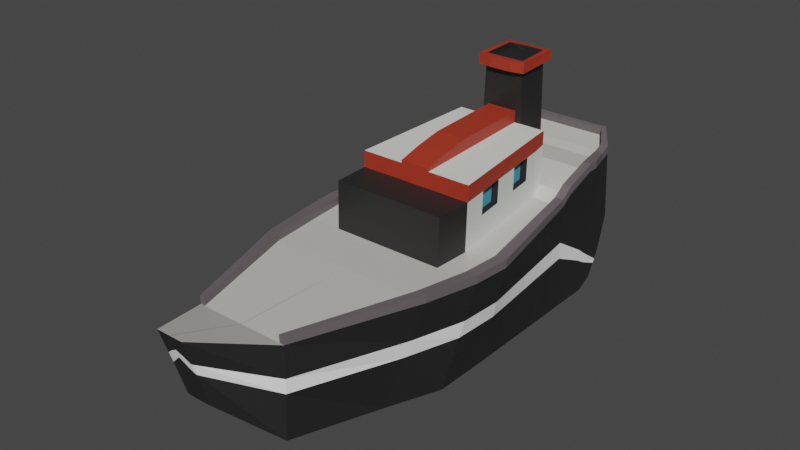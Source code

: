 # Source: laiva_UNITY.blend  (saved by Blender 3.0.42; exported with 4.5.12 LTS)
import bpy
from mathutils import Matrix  # noqa: F401  (used for matrix-valued properties, if any)

bpy.ops.wm.read_factory_settings(use_empty=True)
scene = bpy.context.scene
scene.name = 'Scene'

# ---- collections
col_collection = bpy.data.collections.new('Collection'); scene.collection.children.link(col_collection)

# ---- materials (node trees are filled in below, after node groups)
mat_material = bpy.data.materials.new('Material')
mat_material.alpha_threshold = 0.0
mat_material.use_transparent_shadow = False
mat_material.line_color = (0.0, 0.0, 0.0, 1.0)
mat_white_stripe = bpy.data.materials.new('white_stripe')
mat_white_stripe.use_transparent_shadow = False
mat_black = bpy.data.materials.new('Black')
mat_black.use_transparent_shadow = False
mat_grey = bpy.data.materials.new('grey')
mat_grey.use_transparent_shadow = False
mat_red = bpy.data.materials.new('Red')
mat_red.use_transparent_shadow = False
mat_white = bpy.data.materials.new('white')
mat_white.use_transparent_shadow = False
mat_blue = bpy.data.materials.new('blue')
mat_blue.use_transparent_shadow = False
mat_brown_puomi__lol = bpy.data.materials.new('brown puomi? lol')
mat_brown_puomi__lol.use_transparent_shadow = False
mat_material_001 = bpy.data.materials.new('Material.001')
mat_material_001.use_transparent_shadow = False

# ---- material node trees
mat_material.use_nodes = True; mat_material.node_tree.nodes.clear()
_N = mat_material.node_tree.nodes; _L = mat_material.node_tree.links
n0 = _N.new('ShaderNodeBsdfPrincipled'); n0.name = 'Principled BSDF'; n0.location = (10, 300)
n0.distribution = 'GGX'
n0.subsurface_method = 'RANDOM_WALK_SKIN'
n0.inputs[0].default_value = (0.5926, 0.5801, 0.5437, 1.0)
n0.inputs[2].default_value = 0.4
n0.inputs[3].default_value = 1.45
n0.inputs[27].default_value = (0.0, 0.0, 0.0, 1.0)
n0.inputs[28].default_value = 1.0
n1 = _N.new('ShaderNodeOutputMaterial'); n1.name = 'Material Output'; n1.location = (521, 302)
_L.new(n0.outputs[0], n1.inputs[0])
n1.is_active_output = True
mat_white_stripe.use_nodes = True; mat_white_stripe.node_tree.nodes.clear()
_N = mat_white_stripe.node_tree.nodes; _L = mat_white_stripe.node_tree.links
n0 = _N.new('ShaderNodeBsdfPrincipled'); n0.name = 'Principled BSDF'; n0.location = (10, 300)
n0.distribution = 'GGX'
n0.subsurface_method = 'RANDOM_WALK_SKIN'
n0.inputs[0].default_value = (1.0, 1.0, 1.0, 1.0)
n0.inputs[3].default_value = 1.45
n0.inputs[27].default_value = (0.0, 0.0, 0.0, 1.0)
n0.inputs[28].default_value = 1.0
n1 = _N.new('ShaderNodeOutputMaterial'); n1.name = 'Material Output'; n1.location = (300, 300)
_L.new(n0.outputs[0], n1.inputs[0])
n1.is_active_output = True
mat_black.use_nodes = True; mat_black.node_tree.nodes.clear()
_N = mat_black.node_tree.nodes; _L = mat_black.node_tree.links
n0 = _N.new('ShaderNodeBsdfPrincipled'); n0.name = 'Principled BSDF'; n0.location = (10, 300)
n0.distribution = 'GGX'
n0.subsurface_method = 'RANDOM_WALK_SKIN'
n0.inputs[0].default_value = (0.01885, 0.01841, 0.01841, 1.0)
n0.inputs[3].default_value = 1.45
n0.inputs[27].default_value = (0.0, 0.0, 0.0, 1.0)
n0.inputs[28].default_value = 1.0
n1 = _N.new('ShaderNodeOutputMaterial'); n1.name = 'Material Output'; n1.location = (300, 300)
_L.new(n0.outputs[0], n1.inputs[0])
n1.is_active_output = True
mat_grey.use_nodes = True; mat_grey.node_tree.nodes.clear()
_N = mat_grey.node_tree.nodes; _L = mat_grey.node_tree.links
n0 = _N.new('ShaderNodeBsdfPrincipled'); n0.name = 'Principled BSDF'; n0.location = (10, 300)
n0.distribution = 'GGX'
n0.subsurface_method = 'RANDOM_WALK_SKIN'
n0.inputs[0].default_value = (0.1376, 0.1176, 0.1247, 1.0)
n0.inputs[3].default_value = 1.45
n0.inputs[27].default_value = (0.0, 0.0, 0.0, 1.0)
n0.inputs[28].default_value = 1.0
n1 = _N.new('ShaderNodeOutputMaterial'); n1.name = 'Material Output'; n1.location = (300, 300)
_L.new(n0.outputs[0], n1.inputs[0])
n1.is_active_output = True
mat_red.use_nodes = True; mat_red.node_tree.nodes.clear()
_N = mat_red.node_tree.nodes; _L = mat_red.node_tree.links
n0 = _N.new('ShaderNodeBsdfPrincipled'); n0.name = 'Principled BSDF'; n0.location = (10, 300)
n0.distribution = 'GGX'
n0.subsurface_method = 'RANDOM_WALK_SKIN'
n0.inputs[0].default_value = (0.3844, 0.03584, 0.01602, 1.0)
n0.inputs[3].default_value = 1.45
n0.inputs[27].default_value = (0.0, 0.0, 0.0, 1.0)
n0.inputs[28].default_value = 1.0
n1 = _N.new('ShaderNodeOutputMaterial'); n1.name = 'Material Output'; n1.location = (300, 300)
_L.new(n0.outputs[0], n1.inputs[0])
n1.is_active_output = True
mat_white.use_nodes = True; mat_white.node_tree.nodes.clear()
_N = mat_white.node_tree.nodes; _L = mat_white.node_tree.links
n0 = _N.new('ShaderNodeBsdfPrincipled'); n0.name = 'Principled BSDF'; n0.location = (10, 300)
n0.distribution = 'GGX'
n0.subsurface_method = 'RANDOM_WALK_SKIN'
n0.inputs[0].default_value = (0.7639, 0.7874, 0.7407, 1.0)
n0.inputs[3].default_value = 1.45
n0.inputs[27].default_value = (0.0, 0.0, 0.0, 1.0)
n0.inputs[28].default_value = 1.0
n1 = _N.new('ShaderNodeOutputMaterial'); n1.name = 'Material Output'; n1.location = (300, 300)
_L.new(n0.outputs[0], n1.inputs[0])
n1.is_active_output = True
mat_blue.use_nodes = True; mat_blue.node_tree.nodes.clear()
_N = mat_blue.node_tree.nodes; _L = mat_blue.node_tree.links
n0 = _N.new('ShaderNodeBsdfPrincipled'); n0.name = 'Principled BSDF'; n0.location = (10, 300)
n0.distribution = 'GGX'
n0.subsurface_method = 'RANDOM_WALK_SKIN'
n0.inputs[0].default_value = (0.08067, 0.3631, 0.5277, 1.0)
n0.inputs[3].default_value = 1.45
n0.inputs[27].default_value = (0.0, 0.0, 0.0, 1.0)
n0.inputs[28].default_value = 1.0
n1 = _N.new('ShaderNodeOutputMaterial'); n1.name = 'Material Output'; n1.location = (300, 300)
_L.new(n0.outputs[0], n1.inputs[0])
n1.is_active_output = True
mat_brown_puomi__lol.use_nodes = True; mat_brown_puomi__lol.node_tree.nodes.clear()
_N = mat_brown_puomi__lol.node_tree.nodes; _L = mat_brown_puomi__lol.node_tree.links
n0 = _N.new('ShaderNodeBsdfPrincipled'); n0.name = 'Principled BSDF'; n0.location = (10, 300)
n0.distribution = 'GGX'
n0.subsurface_method = 'RANDOM_WALK_SKIN'
n0.inputs[0].default_value = (0.09463, 0.02802, 0.01054, 1.0)
n0.inputs[3].default_value = 1.45
n0.inputs[27].default_value = (0.0, 0.0, 0.0, 1.0)
n0.inputs[28].default_value = 1.0
n1 = _N.new('ShaderNodeOutputMaterial'); n1.name = 'Material Output'; n1.location = (300, 300)
_L.new(n0.outputs[0], n1.inputs[0])
n1.is_active_output = True
mat_material_001.use_nodes = True; mat_material_001.node_tree.nodes.clear()
_N = mat_material_001.node_tree.nodes; _L = mat_material_001.node_tree.links
n0 = _N.new('ShaderNodeBsdfPrincipled'); n0.name = 'Principled BSDF'; n0.location = (10, 300)
n0.distribution = 'GGX'
n0.subsurface_method = 'RANDOM_WALK_SKIN'
n0.inputs[0].default_value = (0.402, 0.002709, 0.002058, 1.0)
n0.inputs[3].default_value = 1.45
n0.inputs[27].default_value = (0.0, 0.0, 0.0, 1.0)
n0.inputs[28].default_value = 1.0
n1 = _N.new('ShaderNodeOutputMaterial'); n1.name = 'Material Output'; n1.location = (300, 300)
_L.new(n0.outputs[0], n1.inputs[0])
n1.is_active_output = True

# ---- world
world_world = bpy.data.worlds.new('World'); scene.world = world_world
world_world.use_nodes = True; world_world.node_tree.nodes.clear()
_N = world_world.node_tree.nodes; _L = world_world.node_tree.links
n0 = _N.new('ShaderNodeOutputWorld'); n0.name = 'World Output'; n0.location = (300, 300)
n1 = _N.new('ShaderNodeBackground'); n1.name = 'Background'; n1.location = (10, 300)
n1.inputs[0].default_value = (0.05088, 0.05088, 0.05088, 1.0)
_L.new(n1.outputs[0], n0.inputs[0])
n0.is_active_output = True
world_world.color = (0.05088, 0.05088, 0.05088)
world_world.use_sun_shadow = False
world_world.sun_shadow_jitter_overblur = 0.0

# ---- meshes
me_cube = bpy.data.meshes.new('Cube')
me_cube.from_pydata([(1.993, 1.076, -0.003234), (1.993, 1.076, -1.813), (2.479, -1.653, -0.09609), (1.993, -1.741, -1.813), (0.005546, 1.076, -1.813), (0.005546, -1.653, -0.09609), (0.005546, -1.741, -1.813), (0.005546, 1.076, -0.003234), (1.993, 2.433, -1.678), (0.005546, 2.433, -1.678), (0.005546, 1.351, 0.1425), (1.993, 1.351, 0.1425), (1.826, 3.102, 0.3788), (1.859, 3.196, -0.7712), (-0.0003604, 3.11, 0.3777), (-0.007237, 3.196, -0.7712), (1.309, 3.831, 0.4622), (1.309, 3.831, -0.2738), (8e-05, 3.831, 0.4622), (8e-05, 3.831, -0.2738), (-0.01099, 2.853, -1.292), (1.926, 2.853, -1.292), (0.005546, -2.495, -0.101), (0.005546, -3.025, -1.794), (1.993, -3.025, -1.794), (2.393, -2.495, -0.101), (1.851, 2.836, 0.3288), (0.005546, 2.836, 0.3288), (0.005546, -3.724, -0.05888), (1.524, -4.253, -1.763), (2.142, -3.724, -0.05888), (-0.001406, -6.415, -0.02664), (1.132, -6.474, -1.488), (1.132, -6.415, -0.02664), (-0.001494, -7.965, 0.3628), (0.3249, -7.486, -0.7705), (0.3279, -7.965, 0.3628), (1.547, -1.741, -1.813), (1.272, -4.258, -1.764), (0.005546, -4.276, -1.769), (-0.01315, -6.495, -1.479), (-0.001167, -7.507, -0.762), (0.3741, -1.741, -1.813), (0.3741, 1.076, -0.003234), (0.3741, 1.076, -1.813), (0.3741, -1.653, -0.09609), (0.374, -3.028, -1.794), (0.3741, 2.433, -1.678), (0.3741, 1.351, 0.1425), (0.3593, 3.106, 0.3782), (0.3055, 3.196, -0.7712), (0.3305, 3.831, 0.4622), (0.3305, 3.831, -0.2738), (0.3343, 2.853, -1.292), (0.3741, -2.495, -0.101), (0.3741, 2.836, 0.3288), (0.3925, -3.724, -0.05888), (0.2865, -6.415, -0.02664), (0.1681, -7.965, 0.3628), (1.703, 0.1556, -1.813), (0.3741, -4.276, -1.769), (0.2272, -6.495, -1.479), (0.1683, -7.507, -0.762), (0.005546, 1.826, -1.813), (1.993, 1.826, -1.813), (1.958, 2.006, -0.6074), (1.993, 2.128, 0.3418), (0.005546, 2.133, 0.3418), (0.105, 2.333, 0.3418), (0.3741, 1.826, -1.813), (1.947, 2.284, -0.8321), (1.993, 2.36, 0.3375), (0.105, 2.566, 0.3375), (0.3741, 2.051, -1.813), (0.005546, 2.051, -1.813), (1.993, 2.051, -1.813), (0.005546, 2.566, 0.3375), (0.005546, 2.441, 1.761), (0.005546, 2.208, 1.765), (0.105, 2.208, 1.765), (0.105, 2.441, 1.761), (1.183, 1.076, -0.003234), (0.5608, 1.351, 0.1425), (1.093, 3.104, 0.3785), (0.8199, 3.831, 0.4622), (1.13, 2.853, -1.292), (1.113, 2.836, 0.3288), (1.183, 1.076, -1.813), (1.427, -1.653, -0.09609), (1.183, 2.433, -1.678), (1.082, 3.196, -0.7712), (0.8199, 3.831, -0.2738), (1.384, -2.495, -0.101), (1.267, -3.724, -0.05888), (0.7092, -6.415, -0.02664), (0.2167, -7.965, 0.3628), (1.183, 1.826, -1.813), (0.6044, 2.128, 0.3418), (1.183, 2.051, -1.813), (1.049, 2.36, 0.3375), (1.427, -1.653, -0.09609), (0.3741, -1.653, -0.09609), (0.3741, 1.076, -0.003234), (0.3741, 1.351, 0.1425), (1.183, 1.076, -0.003234), (1.183, 1.351, 0.1425), (0.3741, -1.604, 1.012), (0.005546, -1.604, 1.012), (0.005546, 1.103, 1.255), (0.005546, 1.377, 1.26), (0.3741, 1.103, 1.255), (0.3741, 1.377, 1.26), (1.427, -1.604, 0.9656), (0.3741, -1.604, 0.9656), (0.3741, 1.103, 1.058), (0.3741, 1.377, 1.063), (1.183, 1.103, 1.058), (1.166, 1.377, 1.063), (-8.177e-05, 2.208, 1.953), (0.005546, 1.394, 2.088), (0.2626, 1.394, 2.088), (0.105, 2.235, 2.112), (0.469, 2.216, 2.112), (0.4915, 1.394, 2.088), (1.779, 1.076, -0.003234), (1.78, 1.351, 0.1425), (1.633, 3.103, 0.3787), (1.18, 3.831, 0.4622), (1.716, 2.853, -1.292), (1.657, 2.836, 0.3288), (1.779, 1.826, -1.813), (1.779, 2.051, -1.813), (1.779, 1.076, -1.813), (2.202, -1.653, -0.09609), (1.779, 2.433, -1.678), (1.654, 3.196, -0.7712), (1.18, 3.831, -0.2738), (2.127, -2.495, -0.101), (1.911, -3.724, -0.05888), (1.02, -6.415, -0.02664), (0.2985, -7.965, 0.3628), (1.79, 2.128, 0.3418), (1.744, 2.36, 0.3375), (1.779, 1.068, 0.1318), (1.993, 1.068, 0.1318), (1.78, 1.343, 0.2775), (1.993, 1.343, 0.2775), (1.633, 3.095, 0.5138), (1.826, 3.094, 0.5138), (1.18, 3.823, 0.5952), (1.309, 3.823, 0.5972), (2.393, -2.503, 0.03405), (2.479, -1.661, 0.03895), (1.851, 2.828, 0.4638), (1.993, 2.352, 0.4726), (1.657, 2.828, 0.4638), (1.132, -6.423, 0.1084), (2.142, -3.732, 0.07616), (1.993, 2.12, 0.4769), (2.202, -1.661, 0.03895), (2.127, -2.503, 0.03405), (1.911, -3.732, 0.07616), (1.02, -6.423, 0.1084), (1.79, 2.12, 0.4769), (1.744, 2.352, 0.4726), (-0.000878, 3.748, -0.3389), (1.381, 3.748, -0.3389), (1.377, 3.735, 0.4513), (2.233e-05, 3.736, 0.4511), (0.3343, 3.736, 0.4512), (0.3272, 3.748, -0.3389), (0.8543, 3.748, -0.3389), (0.8556, 3.736, 0.4512), (1.242, 3.748, -0.3389), (1.239, 3.735, 0.4512), (1.377, 3.727, 0.5863), (1.239, 3.727, 0.5843), (-5.9e-06, 3.728, 0.5822), (5.176e-05, 3.823, 0.5932), (0.3305, 3.823, 0.5932), (0.3342, 3.728, 0.5823), (0.8199, 3.823, 0.5932), (0.8556, 3.728, 0.5823), (0.005546, 2.214, 1.953), (0.005546, 1.39, 1.914), (0.4811, 2.208, 1.953), (0.4977, 1.39, 1.914), (0.2726, 1.39, 1.914), (0.105, 2.208, 1.953), (0.005546, 1.228, 1.917), (0.005546, 1.232, 2.092), (0.2626, 1.232, 2.092), (0.2726, 1.228, 1.917), (0.5763, 2.358, 2.112), (0.105, 2.383, 2.104), (0.6075, 1.281, 2.097), (0.6004, 2.338, 1.954), (0.105, 2.357, 1.945), (0.6118, 1.275, 1.922), (0.005546, 2.221, 2.02), (0.005546, 1.399, 1.996), (0.2626, 1.399, 1.996), (0.105, 2.213, 2.02), (0.469, 2.221, 2.02), (0.4915, 1.399, 1.996), (1.177, 1.361, 0.4936), (1.183, 1.087, 0.4015), (1.427, -1.634, 0.3087), (0.3741, -1.637, 0.3022), (0.3741, 1.359, 0.4964), (0.3741, 1.087, 0.4015), (1.171, 1.371, 0.8291), (1.427, -1.616, 0.6955), (0.3741, 1.367, 0.8425), (0.3741, 1.096, 0.7883), (1.183, 1.096, 0.7883), (0.3741, -1.622, 0.6915), (1.993, 0.6939, -1.813), (2.059, 0.7059, -0.01584), (0.005546, 0.7059, -0.01584), (0.3741, 0.7059, -0.01584), (1.216, 0.7059, -0.01584), (0.3741, 0.7059, -0.01584), (1.216, 0.7059, -0.01584), (0.005546, 0.7357, 1.242), (0.3741, 0.7357, 1.242), (0.3741, 0.7357, 1.046), (1.216, 0.7357, 1.046), (1.837, 0.7059, -0.01584), (2.059, 0.6978, 0.1192), (1.837, 0.6978, 0.1192), (0.3741, 0.7173, 0.3889), (1.216, 0.7173, 0.3889), (0.3741, 0.7281, 0.7757), (1.216, 0.7281, 0.7757), (1.993, 0.1293, -1.813), (0.3741, 0.159, -0.03445), (0.3741, 0.159, -0.03445), (0.3741, 0.1932, 1.223), (0.3741, 0.1932, 1.027), (1.265, 0.172, 0.3703), (1.265, 0.1845, 0.7571), (2.156, 0.159, -0.03445), (0.005546, 0.159, -0.03445), (1.265, 0.159, -0.03445), (1.265, 0.159, -0.03445), (0.005546, 0.1932, 1.223), (1.265, 0.1932, 1.027), (1.921, 0.159, -0.03445), (2.156, 0.1509, 0.1006), (1.921, 0.1509, 0.1006), (0.3741, 0.172, 0.3703), (0.3741, 0.1845, 0.7571), (1.993, -0.5203, -1.813), (0.3741, -0.4704, -0.05586), (0.3741, -0.4704, -0.05586), (0.3741, -0.4309, 1.202), (0.3741, -0.4309, 1.006), (1.321, -0.4553, 0.3489), (1.321, -0.4409, 0.7357), (2.269, -0.4704, -0.05586), (0.005546, -0.4704, -0.05586), (1.321, -0.4704, -0.05586), (1.321, -0.4704, -0.05586), (0.005546, -0.4309, 1.202), (1.321, -0.4309, 1.006), (2.019, -0.4704, -0.05586), (2.269, -0.4785, 0.07918), (2.019, -0.4785, 0.07918), (0.3741, -0.4553, 0.3489), (0.3741, -0.4409, 0.7357), (1.993, -1.144, -1.813), (0.3741, -1.074, -0.0764), (0.3741, -1.074, -0.0764), (0.3741, -1.03, 1.121), (0.3741, -1.03, 0.9853), (1.375, -1.057, 0.3284), (1.375, -1.041, 0.7152), (2.376, -1.074, -0.0764), (0.005546, -1.074, -0.0764), (1.375, -1.074, -0.0764), (1.375, -1.074, -0.0764), (0.005546, -1.03, 1.121), (1.375, -1.03, 0.9853), (2.112, -1.074, -0.0764), (2.376, -1.082, 0.05864), (2.112, -1.082, 0.05864), (0.3741, -1.057, 0.3284), (0.3741, -1.041, 0.7152), (1.055, 0.7045, 0.3892), (1.055, 0.7153, 0.776), (1.104, 0.1593, 0.3706), (1.104, 0.1718, 0.7573), (1.16, -0.4681, 0.3492), (1.16, -0.4537, 0.7359), (1.214, -1.07, 0.3286), (1.214, -1.054, 0.7154), (0.005546, 1.364, 0.8558), (0.005546, 1.09, 0.7805), (0.3741, 1.09, 0.7805), (-0.005295, 2.709, -1.425), (0.005546, -1.628, 0.6876), (2.312, -1.683, -0.6878), (0.3741, 0.7208, 0.7678), (0.005546, 0.7208, 0.7678), (0.3741, 0.1761, 0.7492), (0.005546, 0.1761, 0.7492), (0.3741, -0.4506, 0.7278), (0.005546, -0.4506, 0.7278), (0.3741, -1.052, 0.7073), (0.005546, -1.052, 0.7073), (0.005546, 1.357, 0.4992), (1.949, 2.709, -1.425), (0.005546, 1.083, 0.3886), (0.3741, 1.083, 0.3886), (0.005546, -1.641, 0.2958), (1.993, 1.076, -0.627), (0.3741, 0.7134, 0.376), (0.005546, 0.7134, 0.376), (0.3741, 0.1675, 0.3574), (0.005546, 0.1675, 0.3574), (0.3741, -0.4605, 0.336), (0.005546, -0.4605, 0.336), (0.3741, -1.063, 0.3154), (0.005546, -1.063, 0.3154), (2.255, -2.67, -0.6842), (1.926, -3.9, -0.6542), (1.132, -6.428, -0.533), (0.327, -7.793, -0.0307), (0.348, 2.709, -1.425), (1.97, 1.944, -1.023), (1.963, 2.204, -1.17), (1.149, 2.709, -1.425), (1.738, 2.709, -1.425), (2.036, 0.7018, -0.6352), (2.1, 0.1488, -0.6474), (2.174, -0.4876, -0.6615), (2.244, -1.098, -0.6749), (1.993, 1.076, -0.9115), (2.235, -1.697, -0.9577), (1.96, 2.643, -1.486), (2.192, -2.751, -0.9502), (1.828, -3.98, -0.9257), (1.132, -6.434, -0.764), (0.3266, -7.714, -0.2102), (2.026, 0.6999, -0.9177), (2.074, 0.1441, -0.927), (2.13, -0.4954, -0.9377), (2.184, -1.109, -0.9479), (-0.002695, 2.643, -1.486), (0.3543, 2.643, -1.486), (1.975, 1.916, -1.212), (1.97, 2.167, -1.324), (1.157, 2.643, -1.486), (1.748, 2.643, -1.486), (0.3741, 0.276, -1.813), (0.005546, 0.3049, -1.813), (0.3741, -0.3897, -1.809), (0.005546, -0.3503, -1.813), (0.3741, -1.074, -1.813), (0.005546, -1.036, -1.813), (0.3741, 0.7444, -1.813), (0.005546, 0.7564, -1.813), (1.748, 0.7016, -1.813), (1.598, -1.127, -1.813), (1.649, -0.4926, -1.812), (0.8495, -6.481, -1.485), (1.414, -3.026, -1.794), (0.2789, -7.492, -0.768), (0.2147, -7.501, -0.7645), (0.504, -6.489, -1.482), (1.098, 0.2104, -1.813), (0.905, -1.741, -1.813), (0.7819, -3.027, -1.794), (1.148, 0.7203, -1.813), (0.9684, -1.1, -1.813), (1.034, -0.4429, -1.811), (0.6645, -4.27, -1.768), (0.3741, -1.619, 0.7021), (0.005546, -1.619, 0.7021), (0.005546, -2.461, 0.6972), (0.3741, -2.461, 0.6972), (1.427, -1.619, 0.6961), (1.384, -2.461, 0.6912), (-8.177e-05, 2.235, 2.112), (-8.177e-05, 2.357, 1.945), (-8.177e-05, 2.383, 2.104), (0.289, -7.735, -0.1874), (0.2919, -7.806, -0.0177), (0.1682, -7.772, -0.1102), (0.1682, -7.839, 0.05406), (0.2161, -7.826, 0.02607), (0.2158, -7.758, -0.1407), (-0.001424, -7.867, 0.1222), (-0.001388, -7.817, -0.0004778), (-1.982, 1.076, -0.003234), (-1.982, 1.076, -1.813), (-2.468, -1.653, -0.09609), (-1.982, -1.741, -1.813), (-1.982, 2.433, -1.678), (-1.982, 1.351, 0.1425), (-1.815, 3.102, 0.3788), (-1.848, 3.196, -0.7712), (0.01145, 3.11, 0.3777), (0.01833, 3.196, -0.7712), (-1.298, 3.831, 0.4622), (-1.298, 3.831, -0.2738), (0.01101, 3.831, 0.4622), (0.01101, 3.831, -0.2738), (0.02209, 2.853, -1.292), (-1.915, 2.853, -1.292), (-1.982, -3.025, -1.794), (-2.382, -2.495, -0.101), (-1.84, 2.836, 0.3288), (-1.513, -4.253, -1.763), (-2.131, -3.724, -0.05888), (0.0125, -6.415, -0.02664), (-1.121, -6.474, -1.488), (-1.121, -6.415, -0.02664), (0.01259, -7.965, 0.3628), (-0.3139, -7.486, -0.7705), (-0.3168, -7.965, 0.3628), (-1.536, -1.741, -1.813), (-1.261, -4.258, -1.764), (0.02425, -6.495, -1.479), (0.01226, -7.507, -0.762), (-0.363, -1.741, -1.813), (-0.363, 1.076, -0.003234), (-0.363, 1.076, -1.813), (-0.363, -1.653, -0.09609), (-0.3629, -3.028, -1.794), (-0.363, 2.433, -1.678), (-0.363, 1.351, 0.1425), (-0.3482, 3.106, 0.3782), (-0.2944, 3.196, -0.7712), (-0.3194, 3.831, 0.4622), (-0.3194, 3.831, -0.2738), (-0.3232, 2.853, -1.292), (-0.363, -2.495, -0.101), (-0.363, 2.836, 0.3288), (-0.3814, -3.724, -0.05888), (-0.2754, -6.415, -0.02664), (-0.1571, -7.965, 0.3628), (-1.692, 0.1556, -1.813), (-0.363, -4.276, -1.769), (-0.2161, -6.495, -1.479), (-0.1572, -7.507, -0.762), (-1.982, 1.826, -1.813), (-1.947, 2.006, -0.6074), (-1.982, 2.128, 0.3418), (-0.09395, 2.333, 0.3418), (-0.363, 1.826, -1.813), (-1.936, 2.284, -0.8321), (-1.982, 2.36, 0.3375), (-0.09395, 2.566, 0.3375), (-0.363, 2.051, -1.813), (-1.982, 2.051, -1.813), (-0.09395, 2.208, 1.765), (-0.09395, 2.441, 1.761), (-1.172, 1.076, -0.003234), (-0.5497, 1.351, 0.1425), (-1.082, 3.104, 0.3785), (-0.8088, 3.831, 0.4622), (-1.119, 2.853, -1.292), (-1.102, 2.836, 0.3288), (-1.172, 1.076, -1.813), (-1.416, -1.653, -0.09609), (-1.172, 2.433, -1.678), (-1.071, 3.196, -0.7712), (-0.8088, 3.831, -0.2738), (-1.373, -2.495, -0.101), (-1.256, -3.724, -0.05888), (-0.6981, -6.415, -0.02664), (-0.2057, -7.965, 0.3628), (-1.172, 1.826, -1.813), (-0.5933, 2.128, 0.3418), (-1.172, 2.051, -1.813), (-1.038, 2.36, 0.3375), (-1.416, -1.653, -0.09609), (-0.363, -1.653, -0.09609), (-0.363, 1.076, -0.003234), (-0.363, 1.351, 0.1425), (-1.172, 1.076, -0.003234), (-1.172, 1.351, 0.1425), (-0.363, -1.604, 1.012), (-0.363, 1.103, 1.255), (-0.363, 1.377, 1.26), (-1.416, -1.604, 0.9656), (-0.363, -1.604, 0.9656), (-0.363, 1.103, 1.058), (-0.363, 1.377, 1.063), (-1.172, 1.103, 1.058), (-1.155, 1.377, 1.063), (0.01117, 2.208, 1.953), (-0.2515, 1.394, 2.088), (-0.09395, 2.235, 2.112), (-0.4579, 2.216, 2.112), (-0.4804, 1.394, 2.088), (-1.768, 1.076, -0.003234), (-1.769, 1.351, 0.1425), (-1.622, 3.103, 0.3787), (-1.169, 3.831, 0.4622), (-1.705, 2.853, -1.292), (-1.645, 2.836, 0.3288), (-1.768, 1.826, -1.813), (-1.768, 2.051, -1.813), (-1.768, 1.076, -1.813), (-2.19, -1.653, -0.09609), (-1.768, 2.433, -1.678), (-1.643, 3.196, -0.7712), (-1.169, 3.831, -0.2738), (-2.116, -2.495, -0.101), (-1.9, -3.724, -0.05888), (-1.009, -6.415, -0.02664), (-0.2874, -7.965, 0.3628), (-1.779, 2.128, 0.3418), (-1.733, 2.36, 0.3375), (-1.768, 1.068, 0.1318), (-1.982, 1.068, 0.1318), (-1.769, 1.343, 0.2775), (-1.982, 1.343, 0.2775), (-1.622, 3.095, 0.5138), (-1.815, 3.094, 0.5138), (-1.169, 3.823, 0.5952), (-1.298, 3.823, 0.5972), (-2.382, -2.503, 0.03405), (-2.468, -1.661, 0.03895), (-1.84, 2.828, 0.4638), (-1.982, 2.352, 0.4726), (-1.645, 2.828, 0.4638), (-1.121, -6.423, 0.1084), (-2.131, -3.732, 0.07616), (-1.982, 2.12, 0.4769), (-2.19, -1.661, 0.03895), (-2.116, -2.503, 0.03405), (-1.9, -3.732, 0.07616), (-1.009, -6.423, 0.1084), (-1.779, 2.12, 0.4769), (-1.733, 2.352, 0.4726), (0.01197, 3.748, -0.3389), (-1.37, 3.748, -0.3389), (-1.366, 3.735, 0.4513), (0.01107, 3.736, 0.4511), (-0.3232, 3.736, 0.4512), (-0.3161, 3.748, -0.3389), (-0.8432, 3.748, -0.3389), (-0.8446, 3.736, 0.4512), (-1.231, 3.748, -0.3389), (-1.228, 3.735, 0.4512), (-1.366, 3.727, 0.5863), (-1.228, 3.727, 0.5843), (0.0111, 3.728, 0.5822), (0.01104, 3.823, 0.5932), (-0.3194, 3.823, 0.5932), (-0.3231, 3.728, 0.5823), (-0.8088, 3.823, 0.5932), (-0.8445, 3.728, 0.5823), (-0.47, 2.208, 1.953), (-0.4866, 1.39, 1.914), (-0.2615, 1.39, 1.914), (-0.09395, 2.208, 1.953), (-0.2515, 1.232, 2.092), (-0.2615, 1.228, 1.917), (-0.5652, 2.358, 2.112), (-0.09395, 2.383, 2.104), (-0.5964, 1.281, 2.097), (-0.5893, 2.338, 1.954), (-0.09395, 2.357, 1.945), (-0.6007, 1.275, 1.922), (-0.2515, 1.399, 1.996), (-0.09395, 2.213, 2.02), (-0.4579, 2.221, 2.02), (-0.4804, 1.399, 1.996), (-1.166, 1.361, 0.4936), (-1.172, 1.087, 0.4015), (-1.416, -1.634, 0.3087), (-0.363, -1.637, 0.3022), (-0.363, 1.359, 0.4964), (-0.363, 1.087, 0.4015), (-1.159, 1.371, 0.8291), (-1.416, -1.616, 0.6955), (-0.363, 1.367, 0.8425), (-0.363, 1.096, 0.7883), (-1.172, 1.096, 0.7883), (-0.363, -1.622, 0.6915), (-1.982, 0.6939, -1.813), (-2.048, 0.7059, -0.01584), (-0.363, 0.7059, -0.01584), (-1.205, 0.7059, -0.01584), (-0.363, 0.7059, -0.01584), (-1.205, 0.7059, -0.01584), (-0.363, 0.7357, 1.242), (-0.363, 0.7357, 1.046), (-1.205, 0.7357, 1.046), (-1.825, 0.7059, -0.01584), (-2.048, 0.6978, 0.1192), (-1.825, 0.6978, 0.1192), (-0.363, 0.7173, 0.3889), (-1.205, 0.7173, 0.3889), (-0.363, 0.7281, 0.7757), (-1.205, 0.7281, 0.7757), (-1.982, 0.1293, -1.813), (-0.363, 0.159, -0.03445), (-0.363, 0.159, -0.03445), (-0.363, 0.1932, 1.223), (-0.363, 0.1932, 1.027), (-1.254, 0.172, 0.3703), (-1.254, 0.1845, 0.7571), (-2.145, 0.159, -0.03445), (-1.254, 0.159, -0.03445), (-1.254, 0.159, -0.03445), (-1.254, 0.1932, 1.027), (-1.91, 0.159, -0.03445), (-2.145, 0.1509, 0.1006), (-1.91, 0.1509, 0.1006), (-0.363, 0.172, 0.3703), (-0.363, 0.1845, 0.7571), (-1.982, -0.5203, -1.813), (-0.363, -0.4704, -0.05586), (-0.363, -0.4704, -0.05586), (-0.363, -0.4309, 1.202), (-0.363, -0.4309, 1.006), (-1.31, -0.4553, 0.3489), (-1.31, -0.4409, 0.7357), (-2.257, -0.4704, -0.05586), (-1.31, -0.4704, -0.05586), (-1.31, -0.4704, -0.05586), (-1.31, -0.4309, 1.006), (-2.007, -0.4704, -0.05586), (-2.257, -0.4785, 0.07918), (-2.007, -0.4785, 0.07918), (-0.363, -0.4553, 0.3489), (-0.363, -0.4409, 0.7357), (-1.982, -1.144, -1.813), (-0.363, -1.074, -0.0764), (-0.363, -1.074, -0.0764), (-0.363, -1.03, 1.121), (-0.363, -1.03, 0.9853), (-1.364, -1.057, 0.3284), (-1.364, -1.041, 0.7152), (-2.365, -1.074, -0.0764), (-1.364, -1.074, -0.0764), (-1.364, -1.074, -0.0764), (-1.364, -1.03, 0.9853), (-2.101, -1.074, -0.0764), (-2.365, -1.082, 0.05864), (-2.101, -1.082, 0.05864), (-0.363, -1.057, 0.3284), (-0.363, -1.041, 0.7152), (-1.044, 0.7045, 0.3892), (-1.044, 0.7153, 0.776), (-1.093, 0.1593, 0.3706), (-1.093, 0.1718, 0.7573), (-1.149, -0.4681, 0.3492), (-1.149, -0.4537, 0.7359), (-1.203, -1.07, 0.3286), (-1.203, -1.054, 0.7154), (-0.363, 1.09, 0.7805), (0.01639, 2.709, -1.425), (-2.301, -1.683, -0.6878), (-0.363, 0.7208, 0.7678), (-0.363, 0.1761, 0.7492), (-0.363, -0.4506, 0.7278), (-0.363, -1.052, 0.7073), (-1.938, 2.709, -1.425), (-0.363, 1.083, 0.3886), (-1.982, 1.076, -0.627), (-0.363, 0.7134, 0.376), (-0.363, 0.1675, 0.3574), (-0.363, -0.4605, 0.336), (-0.363, -1.063, 0.3154), (-2.244, -2.67, -0.6842), (-1.915, -3.9, -0.6542), (-1.121, -6.428, -0.533), (-0.3159, -7.793, -0.0307), (-0.3369, 2.709, -1.425), (-1.959, 1.944, -1.023), (-1.952, 2.204, -1.17), (-1.137, 2.709, -1.425), (-1.727, 2.709, -1.425), (-2.025, 0.7018, -0.6352), (-2.089, 0.1488, -0.6474), (-2.162, -0.4876, -0.6615), (-2.233, -1.098, -0.6749), (-1.982, 1.076, -0.9115), (-2.224, -1.697, -0.9577), (-1.948, 2.643, -1.486), (-2.181, -2.751, -0.9502), (-1.817, -3.98, -0.9257), (-1.121, -6.434, -0.764), (-0.3155, -7.714, -0.2102), (-2.015, 0.6999, -0.9177), (-2.063, 0.1441, -0.927), (-2.119, -0.4954, -0.9377), (-2.173, -1.109, -0.9479), (0.01379, 2.643, -1.486), (-0.3432, 2.643, -1.486), (-1.964, 1.916, -1.212), (-1.959, 2.167, -1.324), (-1.146, 2.643, -1.486), (-1.737, 2.643, -1.486), (-0.363, 0.276, -1.813), (-0.363, -0.3897, -1.809), (-0.363, -1.074, -1.813), (-0.363, 0.7444, -1.813), (-1.737, 0.7016, -1.813), (-1.587, -1.127, -1.813), (-1.638, -0.4926, -1.812), (-0.8384, -6.481, -1.485), (-1.403, -3.026, -1.794), (-0.2678, -7.492, -0.768), (-0.2036, -7.501, -0.7645), (-0.4929, -6.489, -1.482), (-1.087, 0.2104, -1.813), (-0.8939, -1.741, -1.813), (-0.7708, -3.027, -1.794), (-1.137, 0.7203, -1.813), (-0.9573, -1.1, -1.813), (-1.023, -0.4429, -1.811), (-0.6534, -4.27, -1.768), (-0.363, -1.619, 0.7021), (-0.363, -2.461, 0.6972), (-1.416, -1.619, 0.6961), (-1.373, -2.461, 0.6912), (0.01117, 2.235, 2.112), (0.01117, 2.357, 1.945), (0.01117, 2.383, 2.104), (-0.2779, -7.735, -0.1874), (-0.2808, -7.806, -0.0177), (-0.1571, -7.772, -0.1102), (-0.1571, -7.839, 0.05406), (-0.2051, -7.826, 0.02607), (-0.2048, -7.758, -0.1407), (0.01252, -7.867, 0.1222), (0.01248, -7.817, -0.0004778), (-0.9527, 2.274, 1.258), (-0.9527, 2.275, 1.334), (-0.9527, 2.283, 1.258), (-0.9527, 2.285, 1.334), (-0.06647, 2.233, 0.9908), (-0.06647, 2.249, 1.602), (-0.06647, 2.309, 0.9897), (-0.06647, 2.326, 1.601)], [], [(53, 20, 15, 50), (73, 74, 9, 47), (88, 45, 378, 382), (30, 25, 151, 157), (42, 372, 373, 46), (170, 165, 19, 52), (136, 127, 16, 17), (167, 166, 17, 16), (129, 142, 164, 155), (302, 2, 25, 325), (329, 300, 20, 53), (331, 312, 21, 70), (12, 26, 21, 13), (66, 71, 154, 158), (49, 14, 27, 55), (66, 11, 0, 65), (56, 28, 31, 57), (363, 59, 371, 374), (327, 33, 36, 328), (326, 30, 33, 327), (57, 31, 34, 58), (60, 377, 370, 61), (61, 370, 369, 62), (40, 61, 62, 41), (39, 60, 61, 40), (94, 57, 58, 95), (378, 379, 380, 381), (93, 56, 57, 94), (83, 49, 55, 86), (76, 72, 55, 27), (332, 329, 53, 85), (168, 169, 180, 177), (19, 18, 51, 52), (171, 170, 52, 91), (6, 42, 46, 23), (310, 301, 107, 282), (22, 54, 381, 380), (98, 73, 47, 89), (85, 53, 50, 90), (87, 44, 69, 96), (120, 119, 190, 191), (71, 66, 65, 70), (167, 16, 150, 175), (316, 330, 65, 0), (44, 4, 63, 69), (26, 71, 70, 21), (96, 69, 73, 98), (72, 76, 77, 80), (141, 125, 145, 163), (330, 331, 70, 65), (69, 63, 74, 73), (78, 79, 80, 77), (67, 68, 79, 78), (76, 67, 78, 77), (68, 72, 80, 79), (303, 299, 110, 225), (218, 0, 144, 229), (337, 278, 2, 302), (22, 28, 56, 54), (133, 137, 160, 159), (325, 25, 30, 326), (46, 60, 39, 23), (60, 46, 373, 377), (54, 56, 93, 92), (221, 81, 104, 223), (68, 97, 99, 72), (130, 96, 98, 131), (132, 87, 96, 130), (128, 85, 90, 135), (131, 98, 89, 134), (133, 88, 92, 137), (173, 171, 91, 136), (333, 332, 85, 128), (126, 83, 86, 129), (138, 93, 94, 139), (139, 94, 95, 140), (72, 99, 86, 55), (84, 51, 179, 181), (52, 51, 84, 91), (272, 45, 101, 273), (215, 211, 117, 116), (297, 298, 108, 109), (45, 88, 100, 101), (81, 82, 105, 104), (82, 48, 103, 105), (48, 43, 102, 103), (108, 110, 111, 109), (225, 110, 108, 224), (275, 113, 112, 283), (114, 116, 117, 115), (301, 216, 106, 107), (216, 212, 112, 113), (299, 213, 111, 110), (211, 213, 115, 117), (213, 297, 109, 111), (213, 214, 114, 115), (234, 215, 116, 227), (288, 216, 113, 275), (121, 194, 386, 384), (120, 123, 204, 201), (188, 121, 384, 118), (121, 122, 193, 194), (186, 185, 196, 198), (118, 384, 386, 385), (33, 139, 140, 36), (142, 141, 163, 164), (284, 133, 159, 286), (312, 333, 128, 21), (166, 173, 136, 17), (139, 33, 156, 162), (75, 131, 134, 8), (21, 128, 135, 13), (1, 132, 130, 64), (64, 130, 131, 75), (92, 93, 138, 137), (280, 88, 133, 284), (97, 141, 142, 99), (82, 125, 141, 97), (99, 142, 129, 86), (68, 67, 183, 188), (91, 84, 127, 136), (81, 124, 125, 82), (143, 144, 146, 145), (176, 175, 150, 149), (164, 154, 153, 155), (145, 146, 158, 163), (163, 158, 154, 164), (286, 159, 152, 285), (160, 161, 157, 151), (157, 161, 162, 156), (148, 147, 155, 153), (152, 159, 160, 151), (174, 126, 147, 176), (0, 11, 146, 144), (33, 30, 157, 156), (16, 127, 149, 150), (26, 12, 148, 153), (138, 139, 162, 161), (126, 129, 155, 147), (71, 26, 153, 154), (125, 124, 143, 145), (25, 2, 152, 151), (137, 138, 161, 160), (11, 66, 158, 146), (127, 174, 176, 149), (147, 148, 175, 176), (83, 126, 174, 172), (13, 135, 173, 166), (49, 83, 172, 169), (135, 90, 171, 173), (12, 167, 175, 148), (90, 50, 170, 171), (14, 49, 169, 168), (12, 13, 166, 167), (50, 15, 165, 170), (177, 180, 179, 178), (180, 182, 181, 179), (182, 176, 149, 181), (169, 172, 182, 180), (18, 168, 177, 178), (172, 174, 176, 182), (51, 18, 178, 179), (127, 84, 181, 149), (97, 68, 188, 185), (10, 48, 187, 184), (48, 82, 186, 187), (202, 188, 183, 199), (82, 97, 185, 186), (198, 196, 193, 195), (192, 198, 195, 191), (189, 192, 191, 190), (196, 197, 194, 193), (184, 187, 192, 189), (123, 120, 191, 195), (187, 186, 198, 192), (122, 123, 195, 193), (185, 188, 197, 196), (119, 184, 189, 190), (200, 201, 202, 199), (201, 204, 203, 202), (119, 120, 201, 200), (123, 122, 203, 204), (122, 121, 202, 203), (273, 101, 208, 287), (223, 104, 206, 232), (103, 102, 210, 209), (105, 103, 209, 205), (101, 100, 207, 208), (104, 105, 205, 206), (287, 208, 216, 288), (232, 206, 215, 234), (209, 210, 214, 213), (205, 209, 213, 211), (208, 207, 212, 216), (206, 205, 211, 215), (258, 259, 294, 293), (210, 231, 233, 214), (245, 223, 232, 240), (102, 222, 231, 210), (143, 230, 229, 144), (81, 221, 228, 124), (124, 228, 230, 143), (214, 233, 226, 114), (241, 234, 227, 247), (114, 226, 227, 116), (238, 225, 224, 246), (43, 220, 222, 102), (244, 221, 223, 245), (316, 0, 218, 334), (242, 218, 229, 249), (305, 303, 225, 238), (298, 304, 224, 108), (307, 305, 238, 256), (260, 242, 249, 267), (262, 244, 245, 263), (256, 238, 246, 264), (259, 241, 247, 265), (263, 245, 240, 258), (258, 240, 241, 259), (231, 251, 252, 233), (222, 237, 251, 231), (230, 250, 249, 229), (221, 244, 248, 228), (228, 248, 250, 230), (233, 252, 239, 226), (226, 239, 247, 227), (220, 236, 237, 222), (334, 218, 242, 335), (304, 306, 246, 224), (276, 258, 293, 295), (281, 263, 258, 276), (277, 259, 265, 283), (274, 256, 264, 282), (280, 262, 263, 281), (278, 260, 267, 285), (309, 307, 256, 274), (251, 269, 270, 252), (237, 255, 269, 251), (250, 268, 267, 249), (244, 262, 266, 248), (248, 266, 268, 250), (252, 270, 257, 239), (239, 257, 265, 247), (236, 254, 255, 237), (335, 242, 260, 336), (306, 308, 264, 246), (216, 309, 274, 106), (2, 278, 285, 152), (88, 280, 281, 100), (106, 274, 282, 107), (212, 277, 283, 112), (100, 281, 276, 207), (207, 276, 277, 212), (269, 287, 288, 270), (255, 273, 287, 269), (268, 286, 285, 267), (262, 280, 284, 266), (266, 284, 286, 268), (270, 288, 275, 257), (257, 275, 283, 265), (254, 272, 273, 255), (336, 260, 278, 337), (308, 310, 282, 264), (291, 289, 290, 292), (295, 293, 294, 296), (232, 234, 290, 289), (240, 232, 289, 291), (259, 277, 296, 294), (277, 276, 295, 296), (234, 241, 292, 290), (241, 240, 291, 292), (322, 324, 310, 308), (208, 323, 309, 216), (320, 322, 308, 306), (323, 321, 307, 309), (318, 320, 306, 304), (321, 319, 305, 307), (313, 318, 304, 298), (319, 317, 303, 305), (209, 311, 297, 213), (314, 209, 213, 299), (315, 208, 216, 301), (311, 313, 298, 297), (317, 314, 299, 303), (324, 315, 301, 310), (279, 5, 315, 324), (220, 43, 314, 317), (10, 7, 313, 311), (5, 45, 208, 315), (43, 48, 209, 314), (48, 10, 311, 209), (236, 220, 317, 319), (7, 219, 318, 313), (254, 236, 319, 321), (219, 243, 320, 318), (272, 254, 321, 323), (243, 261, 322, 320), (45, 272, 323, 208), (261, 279, 324, 322), (347, 336, 337, 348), (346, 335, 336, 347), (345, 334, 335, 346), (338, 316, 334, 345), (340, 354, 333, 312), (354, 353, 332, 333), (341, 325, 326, 342), (348, 337, 302, 339), (351, 352, 331, 330), (338, 351, 330, 316), (353, 350, 329, 332), (342, 326, 327, 343), (343, 327, 328, 344), (352, 340, 312, 331), (350, 349, 300, 329), (339, 302, 325, 341), (3, 339, 341, 24), (47, 9, 349, 350), (75, 8, 340, 352), (32, 343, 344, 35), (29, 342, 343, 32), (89, 47, 350, 353), (1, 64, 351, 338), (64, 75, 352, 351), (271, 348, 339, 3), (24, 341, 342, 29), (134, 89, 353, 354), (8, 134, 354, 340), (1, 338, 345, 217), (217, 345, 346, 235), (235, 346, 347, 253), (253, 347, 348, 271), (34, 393, 390, 58), (361, 355, 356, 362), (356, 355, 357, 358), (358, 357, 359, 360), (360, 359, 42, 6), (44, 361, 362, 4), (42, 359, 375, 372), (253, 271, 364, 365), (235, 253, 365, 59), (217, 235, 59, 363), (44, 87, 374, 361), (37, 364, 271, 3), (367, 37, 3, 24), (38, 367, 24, 29), (363, 132, 1, 217), (366, 38, 29, 32), (365, 364, 375, 376), (59, 365, 376, 371), (368, 366, 32, 35), (140, 388, 328, 36), (95, 391, 388, 140), (369, 370, 366, 368), (374, 371, 355, 361), (376, 375, 359, 357), (372, 375, 364, 37), (370, 377, 38, 366), (377, 373, 367, 38), (374, 87, 132, 363), (371, 376, 357, 355), (373, 372, 37, 367), (58, 390, 391, 95), (382, 378, 381, 383), (92, 88, 382, 383), (54, 92, 383, 381), (5, 22, 380, 379), (45, 5, 379, 378), (194, 197, 385, 386), (197, 188, 118, 385), (391, 390, 389, 392), (392, 389, 62, 369), (388, 391, 392, 387), (387, 392, 369, 368), (390, 393, 394, 389), (389, 394, 41, 62), (328, 388, 387, 344), (344, 387, 368, 35), (437, 434, 404, 409), (455, 431, 9, 74), (466, 722, 720, 429), (415, 531, 525, 412), (426, 430, 715, 714), (544, 436, 408, 539), (510, 406, 405, 501), (541, 405, 406, 540), (503, 529, 538, 516), (659, 671, 412, 397), (675, 437, 409, 658), (677, 452, 410, 664), (401, 402, 410, 413), (449, 532, 528, 453), (433, 439, 27, 403), (449, 448, 395, 400), (440, 441, 416, 28), (705, 716, 713, 443), (673, 674, 421, 418), (672, 673, 418, 415), (441, 442, 419, 416), (444, 445, 712, 719), (445, 446, 711, 712), (424, 425, 446, 445), (39, 424, 445, 444), (472, 473, 442, 441), (720, 721, 380, 379), (471, 472, 441, 440), (461, 464, 439, 433), (76, 27, 439, 454), (678, 463, 437, 675), (542, 551, 554, 543), (408, 436, 435, 407), (545, 469, 436, 544), (6, 23, 430, 426), (22, 380, 721, 438), (476, 467, 431, 455), (463, 468, 434, 437), (465, 474, 451, 428), (494, 561, 190, 119), (453, 452, 448, 449), (541, 549, 524, 405), (666, 395, 448, 676), (428, 451, 63, 4), (413, 410, 452, 453), (474, 476, 455, 451), (454, 458, 77, 76), (515, 537, 519, 499), (676, 448, 452, 677), (451, 455, 74, 63), (78, 77, 458, 457), (67, 78, 457, 450), (450, 457, 458, 454), (660, 591, 485, 657), (586, 595, 518, 395), (683, 659, 397, 640), (22, 438, 440, 28), (507, 533, 534, 511), (671, 672, 415, 412), (430, 23, 39, 444), (444, 719, 715, 430), (438, 470, 471, 440), (588, 590, 482, 459), (450, 454, 477, 475), (504, 505, 476, 474), (506, 504, 474, 465), (502, 509, 468, 463), (505, 508, 467, 476), (507, 511, 470, 466), (547, 510, 469, 545), (679, 502, 463, 678), (500, 503, 464, 461), (512, 513, 472, 471), (513, 514, 473, 472), (454, 439, 464, 477), (462, 555, 553, 435), (436, 469, 462, 435), (634, 635, 479, 429), (583, 491, 492, 579), (429, 479, 478, 466), (459, 482, 483, 460), (460, 483, 481, 432), (432, 481, 480, 427), (108, 109, 486, 485), (591, 224, 108, 485), (637, 643, 487, 488), (489, 490, 492, 491), (301, 107, 484, 584), (584, 488, 487, 580), (657, 485, 486, 581), (579, 492, 490, 581), (581, 486, 109, 297), (581, 490, 489, 582), (600, 593, 491, 583), (648, 637, 488, 584), (495, 724, 726, 564), (494, 569, 572, 497), (560, 493, 724, 495), (495, 564, 563, 496), (558, 568, 566, 557), (493, 725, 726, 724), (418, 421, 514, 513), (516, 538, 537, 515), (644, 646, 533, 507), (664, 410, 502, 679), (540, 406, 510, 547), (513, 536, 530, 418), (456, 399, 508, 505), (410, 402, 509, 502), (396, 447, 504, 506), (447, 456, 505, 504), (470, 511, 512, 471), (641, 644, 507, 466), (475, 477, 516, 515), (460, 475, 515, 499), (477, 464, 503, 516), (450, 560, 183, 67), (469, 510, 501, 462), (459, 460, 499, 498), (517, 519, 520, 518), (550, 523, 524, 549), (538, 529, 527, 528), (519, 537, 532, 520), (537, 538, 528, 532), (646, 645, 526, 533), (534, 525, 531, 535), (531, 530, 536, 535), (522, 527, 529, 521), (526, 525, 534, 533), (548, 550, 521, 500), (395, 518, 520, 400), (418, 530, 531, 415), (405, 524, 523, 501), (413, 527, 522, 401), (512, 535, 536, 513), (500, 521, 529, 503), (453, 528, 527, 413), (499, 519, 517, 498), (412, 525, 526, 397), (511, 534, 535, 512), (400, 520, 532, 449), (501, 523, 550, 548), (521, 550, 549, 522), (461, 546, 548, 500), (402, 540, 547, 509), (433, 543, 546, 461), (509, 547, 545, 468), (401, 522, 549, 541), (468, 545, 544, 434), (403, 542, 543, 433), (401, 541, 540, 402), (434, 544, 539, 404), (551, 552, 553, 554), (554, 553, 555, 556), (556, 555, 523, 550), (543, 554, 556, 546), (407, 552, 551, 542), (546, 556, 550, 548), (435, 553, 552, 407), (501, 523, 555, 462), (475, 557, 560, 450), (10, 184, 559, 432), (432, 559, 558, 460), (570, 199, 183, 560), (460, 558, 557, 475), (568, 565, 563, 566), (562, 561, 565, 568), (189, 190, 561, 562), (566, 563, 564, 567), (184, 189, 562, 559), (497, 565, 561, 494), (559, 562, 568, 558), (496, 563, 565, 497), (557, 566, 567, 560), (200, 199, 570, 569), (569, 570, 571, 572), (119, 200, 569, 494), (497, 572, 571, 496), (496, 571, 570, 495), (635, 647, 576, 479), (590, 598, 574, 482), (481, 577, 578, 480), (483, 573, 577, 481), (479, 576, 575, 478), (482, 574, 573, 483), (647, 648, 584, 576), (598, 600, 583, 574), (577, 581, 582, 578), (573, 579, 581, 577), (576, 584, 580, 575), (574, 583, 579, 573), (622, 653, 654, 623), (578, 582, 599, 597), (610, 606, 598, 590), (480, 578, 597, 589), (517, 518, 595, 596), (459, 498, 594, 588), (498, 517, 596, 594), (582, 489, 592, 599), (607, 611, 593, 600), (489, 491, 593, 592), (604, 246, 224, 591), (427, 480, 589, 587), (609, 610, 590, 588), (666, 680, 586, 395), (608, 613, 595, 586), (661, 604, 591, 660), (662, 620, 604, 661), (624, 629, 613, 608), (625, 626, 610, 609), (620, 264, 246, 604), (623, 627, 611, 607), (626, 622, 606, 610), (622, 623, 607, 606), (597, 599, 616, 615), (589, 597, 615, 603), (596, 595, 613, 614), (588, 594, 612, 609), (594, 596, 614, 612), (599, 592, 605, 616), (592, 593, 611, 605), (587, 589, 603, 602), (680, 681, 608, 586), (638, 655, 653, 622), (642, 638, 622, 626), (639, 643, 627, 623), (636, 282, 264, 620), (641, 642, 626, 625), (640, 645, 629, 624), (663, 636, 620, 662), (615, 616, 632, 631), (603, 615, 631, 619), (614, 613, 629, 630), (609, 612, 628, 625), (612, 614, 630, 628), (616, 605, 621, 632), (605, 611, 627, 621), (602, 603, 619, 618), (681, 682, 624, 608), (584, 484, 636, 663), (397, 526, 645, 640), (466, 478, 642, 641), (484, 107, 282, 636), (580, 487, 643, 639), (478, 575, 638, 642), (575, 580, 639, 638), (631, 632, 648, 647), (619, 631, 647, 635), (630, 629, 645, 646), (625, 628, 644, 641), (628, 630, 646, 644), (632, 621, 637, 648), (621, 627, 643, 637), (618, 619, 635, 634), (682, 683, 640, 624), (651, 652, 650, 649), (655, 656, 654, 653), (598, 649, 650, 600), (606, 651, 649, 598), (623, 654, 656, 639), (639, 656, 655, 638), (600, 650, 652, 607), (607, 652, 651, 606), (576, 584, 663, 670), (670, 663, 662, 669), (669, 662, 661, 668), (668, 661, 660, 667), (577, 581, 297, 311), (665, 657, 581, 577), (315, 301, 584, 576), (667, 660, 657, 665), (587, 667, 665, 427), (5, 315, 576, 429), (427, 665, 577, 432), (432, 577, 311, 10), (602, 668, 667, 587), (618, 669, 668, 602), (634, 670, 669, 618), (429, 576, 670, 634), (693, 694, 683, 682), (692, 693, 682, 681), (691, 692, 681, 680), (684, 691, 680, 666), (686, 664, 679, 700), (700, 679, 678, 699), (687, 688, 672, 671), (694, 685, 659, 683), (697, 676, 677, 698), (684, 666, 676, 697), (699, 678, 675, 696), (688, 689, 673, 672), (689, 690, 674, 673), (698, 677, 664, 686), (696, 675, 658, 695), (685, 687, 671, 659), (398, 411, 687, 685), (431, 696, 695, 9), (456, 698, 686, 399), (417, 420, 690, 689), (414, 417, 689, 688), (467, 699, 696, 431), (396, 684, 697, 447), (447, 697, 698, 456), (633, 398, 685, 694), (411, 414, 688, 687), (508, 700, 699, 467), (399, 686, 700, 508), (396, 585, 691, 684), (585, 601, 692, 691), (601, 617, 693, 692), (617, 633, 694, 693), (419, 442, 730, 733), (704, 362, 356, 701), (356, 358, 702, 701), (358, 360, 703, 702), (360, 6, 426, 703), (428, 4, 362, 704), (426, 714, 717, 703), (617, 707, 706, 633), (601, 443, 707, 617), (585, 705, 443, 601), (428, 704, 716, 465), (422, 398, 633, 706), (709, 411, 398, 422), (423, 414, 411, 709), (705, 585, 396, 506), (708, 417, 414, 423), (707, 718, 717, 706), (443, 713, 718, 707), (710, 420, 417, 708), (514, 421, 674, 728), (473, 514, 728, 731), (711, 710, 708, 712), (716, 704, 701, 713), (718, 702, 703, 717), (714, 422, 706, 717), (712, 708, 423, 719), (719, 423, 709, 715), (716, 705, 506, 465), (713, 701, 702, 718), (715, 709, 422, 714), (442, 473, 731, 730), (722, 723, 721, 720), (470, 723, 722, 466), (438, 721, 723, 470), (429, 720, 379, 5), (564, 726, 725, 567), (567, 725, 493, 560), (731, 732, 729, 730), (732, 711, 446, 729), (728, 727, 732, 731), (727, 710, 711, 732), (730, 729, 734, 733), (729, 446, 425, 734), (674, 690, 727, 728), (690, 420, 710, 727), (735, 736, 738, 737), (737, 738, 742, 741), (741, 742, 740, 739), (739, 740, 736, 735), (737, 741, 739, 735), (742, 738, 736, 740)])
me_cube.polygons.foreach_set('material_index', [2, 2, 0, 3, 2, 2, 2, 2, 3, 2, 2, 2, 2, 3, 0, 2, 0, 2, 2, 2, 0, 2, 2, 2, 2, 0, 2, 0, 0, 0, 2, 3, 2, 2, 2, 0, 2, 2, 2, 2, 4, 2, 3, 2, 2, 2, 2, 7, 3, 2, 2, 7, 7, 0, 7, 4, 3, 2, 0, 3, 2, 2, 2, 0, 0, 0, 2, 2, 2, 2, 0, 2, 2, 0, 0, 0, 0, 3, 2, 0, 4, 0, 0, 0, 0, 0, 4, 4, 5, 5, 4, 4, 4, 4, 2, 0, 4, 0, 4, 2, 2, 4, 4, 0, 0, 3, 3, 2, 2, 3, 2, 2, 2, 2, 0, 0, 0, 0, 0, 2, 2, 0, 3, 3, 3, 3, 3, 3, 3, 3, 3, 3, 3, 3, 3, 3, 3, 3, 3, 3, 3, 3, 3, 3, 0, 3, 0, 2, 0, 2, 3, 2, 0, 2, 2, 3, 3, 3, 3, 0, 3, 3, 3, 2, 2, 2, 0, 2, 4, 4, 4, 4, 4, 4, 4, 4, 4, 0, 2, 2, 2, 2, 2, 0, 5, 0, 5, 0, 5, 0, 5, 0, 5, 0, 5, 2, 0, 5, 0, 3, 0, 3, 0, 4, 5, 4, 0, 0, 2, 3, 4, 0, 4, 3, 0, 4, 4, 5, 5, 0, 0, 3, 0, 3, 0, 5, 0, 2, 0, 2, 5, 4, 4, 0, 3, 4, 0, 0, 3, 0, 3, 0, 5, 0, 2, 0, 4, 3, 0, 4, 4, 5, 5, 0, 0, 3, 0, 3, 0, 5, 0, 2, 0, 6, 6, 2, 2, 2, 2, 2, 2, 0, 0, 0, 0, 0, 0, 0, 0, 0, 0, 0, 0, 0, 0, 0, 0, 0, 0, 0, 0, 0, 0, 0, 0, 0, 0, 0, 0, 1, 1, 1, 1, 1, 1, 1, 1, 1, 1, 1, 1, 1, 1, 1, 1, 2, 2, 2, 2, 2, 2, 2, 2, 2, 2, 2, 2, 2, 2, 2, 2, 2, 2, 2, 2, 2, 2, 2, 2, 2, 2, 2, 2, 2, 2, 2, 2, 2, 2, 2, 2, 2, 2, 2, 2, 2, 2, 2, 2, 2, 2, 2, 2, 2, 2, 0, 0, 4, 4, 1, 2, 1, 2, 1, 2, 1, 2, 2, 2, 0, 3, 2, 2, 2, 2, 3, 2, 2, 2, 2, 3, 0, 2, 0, 2, 2, 2, 0, 2, 2, 2, 2, 0, 2, 0, 0, 0, 2, 3, 2, 2, 2, 2, 2, 2, 2, 4, 2, 3, 2, 2, 2, 2, 7, 3, 2, 2, 7, 7, 7, 4, 3, 2, 0, 3, 2, 2, 2, 0, 0, 0, 2, 2, 2, 2, 0, 2, 2, 0, 0, 0, 0, 3, 2, 0, 4, 0, 0, 0, 0, 4, 4, 5, 5, 4, 4, 4, 4, 2, 0, 4, 0, 4, 2, 2, 4, 4, 0, 0, 3, 3, 2, 2, 3, 2, 2, 2, 2, 0, 0, 0, 0, 0, 2, 2, 0, 3, 3, 3, 3, 3, 3, 3, 3, 3, 3, 3, 3, 3, 3, 3, 3, 3, 3, 3, 3, 3, 3, 0, 3, 0, 2, 0, 2, 3, 2, 0, 2, 2, 3, 3, 3, 3, 0, 3, 3, 3, 2, 2, 2, 0, 2, 4, 4, 4, 4, 4, 4, 4, 4, 4, 2, 2, 2, 2, 2, 0, 5, 0, 5, 0, 5, 0, 5, 0, 5, 0, 5, 2, 0, 5, 0, 3, 0, 3, 0, 4, 5, 4, 0, 0, 2, 3, 4, 4, 3, 0, 4, 4, 5, 5, 0, 0, 3, 0, 3, 0, 5, 0, 2, 2, 5, 4, 4, 0, 3, 4, 0, 0, 3, 0, 3, 0, 5, 0, 2, 4, 3, 0, 4, 4, 5, 5, 0, 0, 3, 0, 3, 0, 5, 0, 2, 6, 6, 2, 2, 2, 2, 2, 2, 0, 0, 0, 0, 0, 0, 0, 0, 0, 0, 0, 0, 0, 0, 0, 0, 1, 1, 1, 1, 1, 1, 1, 1, 1, 1, 1, 1, 1, 1, 1, 1, 2, 2, 2, 2, 2, 2, 2, 2, 2, 2, 2, 2, 2, 2, 2, 2, 2, 2, 2, 2, 2, 2, 2, 2, 2, 2, 2, 2, 2, 2, 2, 2, 2, 2, 2, 2, 2, 2, 2, 2, 2, 2, 2, 2, 2, 2, 2, 2, 2, 2, 0, 4, 4, 1, 2, 1, 2, 1, 2, 1, 2, 8, 8, 8, 8, 8, 8])
_uv = me_cube.uv_layers.new(name='UVMap')
_uv.uv.foreach_set('vector', [0.3079, 0.5, 0.25, 0.5, 0.25, 0.5, 0.3079, 0.5, 0.3079, 0.5, 0.25, 0.5, 0.25, 0.5, 0.3079, 0.5, 0.625, 0.7836, 0.625, 0.8171, 0.625, 0.8171, 0.625, 0.7836, 0.625, 0.75, 0.625, 0.75, 0.625, 0.75, 0.625, 0.75, 0.3079, 0.75, 0.3299, 0.75, 0.3248, 0.75, 0.3079, 0.75, 0.3079, 0.5, 0.25, 0.5, 0.25, 0.5, 0.3079, 0.5, 0.375, 0.4911, 0.625, 0.4911, 0.625, 0.5, 0.375, 0.5, 0.625, 0.5, 0.375, 0.5, 0.375, 0.5, 0.625, 0.5, 0.625, 0.4911, 0.625, 0.4911, 0.625, 0.4911, 0.625, 0.4911, 0.5388, 0.75, 0.625, 0.75, 0.625, 0.75, 0.5388, 0.75, 0.3079, 0.5, 0.25, 0.5, 0.25, 0.5, 0.3079, 0.5, 0.2963, 0.395, 0.375, 0.5, 0.375, 0.5, 0.2548, 0.3398, 0.625, 0.5, 0.625, 0.5, 0.375, 0.5, 0.375, 0.5, 0.0, 0.0, 0.0, 0.0, 0.0, 0.0, 0.0, 0.0, 0.625, 0.4329, 0.625, 0.375, 0.625, 0.375, 0.625, 0.4329, 0.0, 0.0, 0.0, 0.0, 0.0, 0.0, 0.0, 0.0, 0.625, 0.8171, 0.625, 0.875, 0.625, 0.875, 0.625, 0.8171, 0.3221, 0.4624, 0.3186, 0.5055, 0.2006, 0.3413, 0.1922, 0.2867, 0.5388, 0.75, 0.625, 0.75, 0.625, 0.75, 0.5388, 0.75, 0.5388, 0.75, 0.625, 0.75, 0.625, 0.75, 0.5388, 0.75, 0.625, 0.8171, 0.625, 0.875, 0.625, 0.875, 0.625, 0.8171, 0.3079, 0.75, 0.3248, 0.75, 0.3284, 0.75, 0.3079, 0.75, 0.3079, 0.75, 0.3284, 0.75, 0.3278, 0.75, 0.3079, 0.75, 0.25, 0.75, 0.3079, 0.75, 0.3079, 0.75, 0.25, 0.75, 0.25, 0.75, 0.3079, 0.75, 0.3079, 0.75, 0.25, 0.75, 0.625, 0.7836, 0.625, 0.8171, 0.625, 0.8171, 0.625, 0.7836, 0.625, 0.8171, 0.625, 0.875, 0.625, 0.875, 0.625, 0.8171, 0.625, 0.7836, 0.625, 0.8171, 0.625, 0.8171, 0.625, 0.7836, 0.625, 0.4664, 0.625, 0.4329, 0.625, 0.4329, 0.625, 0.4664, 0.625, 0.375, 0.625, 0.4329, 0.625, 0.4329, 0.625, 0.375, 0.3414, 0.5, 0.3079, 0.5, 0.3079, 0.5, 0.3414, 0.5, 0.625, 0.375, 0.625, 0.4329, 0.625, 0.4329, 0.625, 0.375, 0.375, 0.375, 0.625, 0.375, 0.625, 0.4329, 0.375, 0.4329, 0.3414, 0.5, 0.3079, 0.5, 0.3079, 0.5, 0.3414, 0.5, 0.25, 0.75, 0.3079, 0.75, 0.3079, 0.75, 0.25, 0.75, 0.0, 0.0, 0.0, 0.0, 0.0, 0.0, 0.0, 0.0, 0.625, 0.875, 0.625, 0.8171, 0.625, 0.8171, 0.625, 0.875, 0.3414, 0.5, 0.3079, 0.5, 0.3079, 0.5, 0.3414, 0.5, 0.3414, 0.5, 0.3079, 0.5, 0.3079, 0.5, 0.3414, 0.5, 0.3414, 0.5, 0.3079, 0.5, 0.3079, 0.5, 0.3414, 0.5, 0.625, 0.4329, 0.625, 0.375, 0.625, 0.375, 0.625, 0.4329, 0.0, 0.0, 0.0, 0.0, 0.0, 0.0, 0.0, 0.0, 0.625, 0.5, 0.625, 0.5, 0.625, 0.5, 0.625, 0.5, 0.1292, 0.1723, 0.2578, 0.3437, 0.1961, 0.2615, 0.0, 0.0, 0.3079, 0.5, 0.25, 0.5, 0.25, 0.5, 0.3079, 0.5, 0.0, 0.0, 0.0, 0.0, 0.0, 0.0, 0.0, 0.0, 0.3414, 0.5, 0.3079, 0.5, 0.3079, 0.5, 0.3414, 0.5, 0.625, 0.4329, 0.625, 0.375, 0.625, 0.375, 0.625, 0.4329, 0.625, 0.4911, 0.625, 0.4911, 0.625, 0.4911, 0.625, 0.4911, 0.2578, 0.3437, 0.2963, 0.395, 0.2548, 0.3398, 0.1961, 0.2615, 0.3079, 0.5, 0.25, 0.5, 0.25, 0.5, 0.3079, 0.5, 0.625, 0.375, 0.625, 0.4329, 0.625, 0.4329, 0.625, 0.375, 0.625, 0.375, 0.625, 0.4329, 0.625, 0.4329, 0.625, 0.375, 0.0, 0.0, 0.0, 0.0, 0.0, 0.0, 0.0, 0.0, 0.625, 0.4329, 0.625, 0.4329, 0.625, 0.4329, 0.625, 0.4329, 0.625, 0.485, 0.625, 0.4329, 0.625, 0.4329, 0.625, 0.485, 0.625, 0.5339, 0.625, 0.5, 0.625, 0.5, 0.625, 0.5339, 0.5388, 0.697, 0.625, 0.697, 0.625, 0.75, 0.5388, 0.75, 0.625, 0.875, 0.625, 0.875, 0.625, 0.8171, 0.625, 0.8171, 0.625, 0.7589, 0.625, 0.7589, 0.625, 0.7589, 0.625, 0.7589, 0.5388, 0.75, 0.625, 0.75, 0.625, 0.75, 0.5388, 0.75, 0.3079, 0.75, 0.3079, 0.75, 0.25, 0.75, 0.25, 0.75, 0.3079, 0.75, 0.3079, 0.75, 0.3248, 0.75, 0.3248, 0.75, 0.625, 0.8171, 0.625, 0.8171, 0.625, 0.7836, 0.625, 0.7836, 0.625, 0.4664, 0.625, 0.4664, 0.625, 0.4664, 0.625, 0.4664, 0.625, 0.4329, 0.625, 0.4664, 0.625, 0.4664, 0.625, 0.4329, 0.3661, 0.5, 0.3414, 0.5, 0.3414, 0.5, 0.3661, 0.5, 0.3661, 0.5, 0.3414, 0.5, 0.3414, 0.5, 0.3661, 0.5, 0.3661, 0.5, 0.3414, 0.5, 0.3414, 0.5, 0.3661, 0.5, 0.3661, 0.5, 0.3414, 0.5, 0.3414, 0.5, 0.3661, 0.5, 0.625, 0.7589, 0.625, 0.7836, 0.625, 0.7836, 0.625, 0.7589, 0.3661, 0.5, 0.3414, 0.5, 0.3414, 0.5, 0.3661, 0.5, 0.3661, 0.5, 0.3414, 0.5, 0.3414, 0.5, 0.3661, 0.5, 0.625, 0.4911, 0.625, 0.4664, 0.625, 0.4664, 0.625, 0.4911, 0.625, 0.7589, 0.625, 0.7836, 0.625, 0.7836, 0.625, 0.7589, 0.625, 0.7589, 0.625, 0.7836, 0.625, 0.7836, 0.625, 0.7589, 0.625, 0.4329, 0.625, 0.4664, 0.625, 0.4664, 0.625, 0.4329, 0.625, 0.4664, 0.625, 0.4329, 0.625, 0.4329, 0.625, 0.4664, 0.375, 0.4329, 0.625, 0.4329, 0.625, 0.4664, 0.375, 0.4664, 0.625, 0.7357, 0.625, 0.8171, 0.625, 0.8171, 0.625, 0.7357, 0.625, 0.4664, 0.625, 0.4664, 0.625, 0.4664, 0.625, 0.4664, 0.0, 0.0, 0.0, 0.0, 0.0, 0.0, 0.0, 0.0, 0.625, 0.8171, 0.625, 0.7836, 0.625, 0.7836, 0.625, 0.8171, 0.625, 0.4664, 0.625, 0.4664, 0.625, 0.4664, 0.625, 0.4664, 0.625, 0.4664, 0.625, 0.4329, 0.625, 0.4329, 0.625, 0.4664, 0.625, 0.4329, 0.625, 0.4329, 0.625, 0.4329, 0.625, 0.4329, 0.625, 0.375, 0.625, 0.4329, 0.625, 0.4329, 0.625, 0.375, 0.625, 0.485, 0.625, 0.4329, 0.625, 0.375, 0.625, 0.4429, 0.625, 0.7357, 0.625, 0.8171, 0.625, 0.7836, 0.625, 0.7163, 0.625, 0.4329, 0.625, 0.4664, 0.625, 0.4664, 0.625, 0.4329, 0.625, 0.875, 0.625, 0.8171, 0.625, 0.8171, 0.625, 0.875, 0.625, 0.8171, 0.625, 0.7836, 0.625, 0.7836, 0.625, 0.8171, 0.625, 0.4329, 0.625, 0.4329, 0.625, 0.4329, 0.625, 0.4329, 0.625, 0.4664, 0.625, 0.4329, 0.625, 0.4329, 0.625, 0.4664, 0.625, 0.4329, 0.625, 0.375, 0.625, 0.375, 0.625, 0.4329, 0.625, 0.4329, 0.625, 0.4329, 0.625, 0.4329, 0.625, 0.4329, 0.625, 0.5095, 0.625, 0.4664, 0.625, 0.4664, 0.625, 0.5095, 0.625, 0.7357, 0.625, 0.8171, 0.625, 0.8171, 0.625, 0.7357, 0.625, 0.4329, 0.625, 0.4329, 0.625, 0.4329, 0.625, 0.4329, 0.625, 0.4329, 0.625, 0.4664, 0.625, 0.4664, 0.625, 0.4329, 0.0, 0.0, 0.0, 0.0, 0.0, 0.0, 0.0, 0.0, 0.625, 0.4329, 0.625, 0.4664, 0.625, 0.4664, 0.625, 0.4329, 0.625, 0.4664, 0.625, 0.4664, 0.625, 0.4664, 0.625, 0.4664, 0.625, 0.4329, 0.625, 0.4329, 0.625, 0.4329, 0.625, 0.4329, 0.625, 0.75, 0.625, 0.7589, 0.625, 0.7589, 0.625, 0.75, 0.625, 0.4911, 0.625, 0.4911, 0.625, 0.4911, 0.625, 0.4911, 0.625, 0.7021, 0.625, 0.7589, 0.625, 0.7589, 0.625, 0.7021, 0.375, 0.5, 0.3661, 0.5, 0.3661, 0.5, 0.375, 0.5, 0.375, 0.5, 0.3661, 0.5, 0.3661, 0.5, 0.375, 0.5, 0.625, 0.7589, 0.625, 0.75, 0.625, 0.75, 0.625, 0.7589, 0.375, 0.5, 0.3661, 0.5, 0.3661, 0.5, 0.375, 0.5, 0.375, 0.5, 0.3661, 0.5, 0.3661, 0.5, 0.375, 0.5, 0.375, 0.5, 0.3661, 0.5, 0.3661, 0.5, 0.375, 0.5, 0.375, 0.5, 0.3661, 0.5, 0.3661, 0.5, 0.375, 0.5, 0.625, 0.7836, 0.625, 0.7836, 0.625, 0.7589, 0.625, 0.7589, 0.625, 0.7163, 0.625, 0.7836, 0.625, 0.7589, 0.625, 0.7021, 0.625, 0.4664, 0.625, 0.4911, 0.625, 0.4911, 0.625, 0.4664, 0.625, 0.4664, 0.625, 0.4911, 0.625, 0.4911, 0.625, 0.4664, 0.625, 0.4664, 0.625, 0.4911, 0.625, 0.4911, 0.625, 0.4664, 0.625, 0.4329, 0.625, 0.375, 0.625, 0.375, 0.625, 0.4329, 0.375, 0.4664, 0.625, 0.4664, 0.625, 0.4911, 0.375, 0.4911, 0.625, 0.4664, 0.625, 0.4911, 0.625, 0.4911, 0.625, 0.4664, 0.625, 0.4911, 0.625, 0.5, 0.625, 0.5, 0.625, 0.4911, 0.625, 0.4911, 0.625, 0.5, 0.625, 0.5, 0.625, 0.4911, 0.625, 0.4911, 0.625, 0.5, 0.625, 0.5, 0.625, 0.4911, 0.625, 0.4911, 0.625, 0.5, 0.625, 0.5, 0.625, 0.4911, 0.625, 0.4911, 0.625, 0.5, 0.625, 0.5, 0.625, 0.4911, 0.625, 0.7021, 0.625, 0.7589, 0.625, 0.75, 0.625, 0.697, 0.625, 0.7589, 0.625, 0.7589, 0.625, 0.75, 0.625, 0.75, 0.625, 0.75, 0.625, 0.7589, 0.625, 0.7589, 0.625, 0.75, 0.625, 0.5, 0.625, 0.4911, 0.625, 0.4911, 0.625, 0.5, 0.625, 0.75, 0.625, 0.7589, 0.625, 0.7589, 0.625, 0.75, 0.625, 0.4911, 0.625, 0.4911, 0.625, 0.4911, 0.625, 0.4911, 0.0, 0.0, 0.0, 0.0, 0.0, 0.0, 0.0, 0.0, 0.625, 0.75, 0.625, 0.75, 0.625, 0.75, 0.625, 0.75, 0.625, 0.5, 0.625, 0.4911, 0.625, 0.4911, 0.625, 0.5, 0.625, 0.5, 0.625, 0.5, 0.625, 0.5, 0.625, 0.5, 0.625, 0.7589, 0.625, 0.7589, 0.625, 0.7589, 0.625, 0.7589, 0.625, 0.4911, 0.625, 0.4911, 0.625, 0.4911, 0.625, 0.4911, 0.0, 0.0, 0.0, 0.0, 0.0, 0.0, 0.0, 0.0, 0.625, 0.4911, 0.625, 0.4911, 0.625, 0.4911, 0.625, 0.4911, 0.625, 0.75, 0.625, 0.75, 0.625, 0.75, 0.625, 0.75, 0.625, 0.7589, 0.625, 0.7589, 0.625, 0.7589, 0.625, 0.7589, 0.0, 0.0, 0.0, 0.0, 0.0, 0.0, 0.0, 0.0, 0.625, 0.4911, 0.625, 0.4911, 0.625, 0.4911, 0.625, 0.4911, 0.625, 0.4911, 0.625, 0.5, 0.625, 0.5, 0.625, 0.4911, 0.625, 0.4664, 0.625, 0.4911, 0.625, 0.4911, 0.625, 0.4664, 0.375, 0.5, 0.3661, 0.5, 0.3661, 0.5, 0.375, 0.5, 0.625, 0.4329, 0.625, 0.4664, 0.625, 0.4664, 0.625, 0.4329, 0.3661, 0.5, 0.3414, 0.5, 0.3414, 0.5, 0.3661, 0.5, 0.625, 0.5, 0.625, 0.5, 0.625, 0.5, 0.625, 0.5, 0.3414, 0.5, 0.3079, 0.5, 0.3079, 0.5, 0.3414, 0.5, 0.625, 0.375, 0.625, 0.4329, 0.625, 0.4329, 0.625, 0.375, 0.625, 0.5, 0.375, 0.5, 0.375, 0.5, 0.625, 0.5, 0.3079, 0.5, 0.25, 0.5, 0.25, 0.5, 0.3079, 0.5, 0.625, 0.375, 0.625, 0.4329, 0.625, 0.4329, 0.625, 0.375, 0.625, 0.4329, 0.625, 0.4664, 0.625, 0.4664, 0.625, 0.4329, 0.625, 0.4664, 0.625, 0.4911, 0.625, 0.4911, 0.625, 0.4664, 0.625, 0.4329, 0.625, 0.4664, 0.625, 0.4664, 0.625, 0.4329, 0.0, 0.0, 0.0, 0.0, 0.0, 0.0, 0.0, 0.0, 0.625, 0.4664, 0.625, 0.4911, 0.625, 0.4911, 0.625, 0.4664, 0.625, 0.4329, 0.625, 0.375, 0.625, 0.375, 0.625, 0.4329, 0.625, 0.4911, 0.625, 0.4664, 0.625, 0.4664, 0.625, 0.4911, 0.625, 0.4664, 0.625, 0.4329, 0.625, 0.4329, 0.625, 0.4664, 0.625, 0.375, 0.625, 0.4329, 0.625, 0.4329, 0.625, 0.375, 0.625, 0.4329, 0.625, 0.4664, 0.625, 0.4664, 0.625, 0.4329, 0.625, 0.4329, 0.625, 0.4329, 0.625, 0.375, 0.625, 0.375, 0.625, 0.4664, 0.625, 0.4664, 0.625, 0.4664, 0.625, 0.4664, 0.625, 0.4664, 0.625, 0.4664, 0.625, 0.4664, 0.625, 0.4664, 0.625, 0.4329, 0.625, 0.4664, 0.625, 0.4664, 0.625, 0.4329, 0.625, 0.375, 0.625, 0.4329, 0.625, 0.4329, 0.625, 0.375, 0.625, 0.4664, 0.625, 0.4329, 0.625, 0.4329, 0.625, 0.4664, 0.625, 0.375, 0.625, 0.4329, 0.625, 0.4329, 0.625, 0.375, 0.625, 0.4664, 0.625, 0.4329, 0.625, 0.4329, 0.625, 0.4664, 0.625, 0.4329, 0.625, 0.4664, 0.625, 0.4664, 0.625, 0.4329, 0.625, 0.4664, 0.625, 0.4664, 0.625, 0.4664, 0.625, 0.4664, 0.625, 0.4664, 0.625, 0.4329, 0.625, 0.4329, 0.625, 0.4664, 0.0, 0.0, 0.0, 0.0, 0.0, 0.0, 0.0, 0.0, 0.625, 0.375, 0.625, 0.4329, 0.625, 0.4329, 0.625, 0.375, 0.625, 0.4329, 0.625, 0.4664, 0.625, 0.4664, 0.625, 0.4329, 0.625, 0.375, 0.625, 0.4329, 0.625, 0.4329, 0.625, 0.375, 0.625, 0.4664, 0.625, 0.4664, 0.625, 0.4664, 0.625, 0.4664, 0.625, 0.4664, 0.625, 0.4329, 0.625, 0.4329, 0.625, 0.4664, 0.625, 0.7357, 0.625, 0.8171, 0.625, 0.8171, 0.625, 0.7357, 0.625, 0.5095, 0.625, 0.4664, 0.625, 0.4664, 0.625, 0.5095, 0.625, 0.4329, 0.625, 0.4329, 0.625, 0.4329, 0.625, 0.4329, 0.625, 0.4664, 0.625, 0.4329, 0.625, 0.4329, 0.625, 0.4664, 0.625, 0.8171, 0.625, 0.7836, 0.625, 0.7836, 0.625, 0.8171, 0.625, 0.4664, 0.625, 0.4664, 0.625, 0.4664, 0.625, 0.4664, 0.625, 0.7357, 0.625, 0.8171, 0.625, 0.8171, 0.625, 0.7357, 0.625, 0.5095, 0.625, 0.4664, 0.625, 0.4664, 0.625, 0.5095, 0.625, 0.4329, 0.625, 0.4329, 0.625, 0.4329, 0.625, 0.4329, 0.625, 0.4664, 0.625, 0.4329, 0.625, 0.4329, 0.625, 0.4664, 0.625, 0.8171, 0.625, 0.7836, 0.625, 0.7836, 0.625, 0.8171, 0.625, 0.4664, 0.625, 0.4664, 0.625, 0.4664, 0.625, 0.4664, 0.625, 0.6462, 0.625, 0.6462, 0.625, 0.6462, 0.625, 0.6462, 0.625, 0.4329, 0.625, 0.485, 0.625, 0.485, 0.625, 0.4329, 0.625, 0.573, 0.625, 0.5095, 0.625, 0.5095, 0.625, 0.573, 0.625, 0.4329, 0.625, 0.485, 0.625, 0.485, 0.625, 0.4329, 0.625, 0.4911, 0.625, 0.5275, 0.625, 0.5339, 0.625, 0.5, 0.625, 0.4664, 0.625, 0.5095, 0.625, 0.5275, 0.625, 0.4911, 0.625, 0.4911, 0.625, 0.5275, 0.625, 0.5275, 0.625, 0.4911, 0.625, 0.4329, 0.625, 0.485, 0.625, 0.485, 0.625, 0.4329, 0.625, 0.573, 0.625, 0.5095, 0.625, 0.5095, 0.625, 0.573, 0.625, 0.4329, 0.625, 0.485, 0.625, 0.5095, 0.625, 0.4664, 0.625, 0.562, 0.625, 0.485, 0.625, 0.4429, 0.625, 0.5431, 0.625, 0.4329, 0.625, 0.485, 0.625, 0.485, 0.625, 0.4329, 0.625, 0.573, 0.625, 0.5095, 0.625, 0.5095, 0.625, 0.573, 0.5388, 0.5, 0.625, 0.5, 0.625, 0.5339, 0.5388, 0.5339, 0.625, 0.584, 0.625, 0.5339, 0.625, 0.5339, 0.625, 0.584, 0.625, 0.562, 0.625, 0.485, 0.625, 0.485, 0.625, 0.562, 0.0, 0.0, 0.0, 0.0, 0.0, 0.0, 0.0, 0.0, 0.625, 0.6506, 0.625, 0.562, 0.625, 0.562, 0.625, 0.6506, 0.625, 0.6417, 0.625, 0.584, 0.625, 0.584, 0.625, 0.6417, 0.625, 0.6462, 0.625, 0.573, 0.625, 0.573, 0.625, 0.6462, 0.625, 0.6506, 0.625, 0.562, 0.625, 0.5431, 0.625, 0.6584, 0.625, 0.6462, 0.625, 0.573, 0.625, 0.573, 0.625, 0.6462, 0.625, 0.6462, 0.625, 0.573, 0.625, 0.573, 0.625, 0.6462, 0.625, 0.6462, 0.625, 0.573, 0.625, 0.573, 0.625, 0.6462, 0.625, 0.485, 0.625, 0.562, 0.625, 0.562, 0.625, 0.485, 0.625, 0.485, 0.625, 0.562, 0.625, 0.562, 0.625, 0.485, 0.625, 0.5275, 0.625, 0.5811, 0.625, 0.584, 0.625, 0.5339, 0.625, 0.5095, 0.625, 0.573, 0.625, 0.5811, 0.625, 0.5275, 0.625, 0.5275, 0.625, 0.5811, 0.625, 0.5811, 0.625, 0.5275, 0.625, 0.485, 0.625, 0.562, 0.625, 0.562, 0.625, 0.485, 0.625, 0.485, 0.625, 0.562, 0.625, 0.573, 0.625, 0.5095, 0.625, 0.485, 0.625, 0.562, 0.625, 0.562, 0.625, 0.485, 0.5388, 0.5339, 0.625, 0.5339, 0.625, 0.584, 0.5388, 0.584, 0.0, 0.0, 0.0, 0.0, 0.0, 0.0, 0.0, 0.0, 0.625, 0.7163, 0.625, 0.6462, 0.625, 0.6462, 0.625, 0.7163, 0.625, 0.7163, 0.625, 0.6462, 0.625, 0.6462, 0.625, 0.7163, 0.625, 0.7163, 0.625, 0.6462, 0.625, 0.6462, 0.625, 0.7163, 0.625, 0.7357, 0.625, 0.6506, 0.625, 0.6584, 0.625, 0.769, 0.625, 0.7163, 0.625, 0.6462, 0.625, 0.6462, 0.625, 0.7163, 0.625, 0.697, 0.625, 0.6417, 0.625, 0.6417, 0.625, 0.697, 0.625, 0.7357, 0.625, 0.6506, 0.625, 0.6506, 0.625, 0.7357, 0.625, 0.562, 0.625, 0.6506, 0.625, 0.6506, 0.625, 0.562, 0.625, 0.562, 0.625, 0.6506, 0.625, 0.6506, 0.625, 0.562, 0.625, 0.5811, 0.625, 0.6429, 0.625, 0.6417, 0.625, 0.584, 0.625, 0.573, 0.625, 0.6462, 0.625, 0.6429, 0.625, 0.5811, 0.625, 0.5811, 0.625, 0.6429, 0.625, 0.6429, 0.625, 0.5811, 0.625, 0.562, 0.625, 0.6506, 0.625, 0.6506, 0.625, 0.562, 0.625, 0.562, 0.625, 0.6506, 0.625, 0.6462, 0.625, 0.573, 0.625, 0.562, 0.625, 0.6506, 0.625, 0.6506, 0.625, 0.562, 0.5388, 0.584, 0.625, 0.584, 0.625, 0.6417, 0.5388, 0.6417, 0.0, 0.0, 0.0, 0.0, 0.0, 0.0, 0.0, 0.0, 0.625, 0.8171, 0.625, 0.7357, 0.625, 0.7357, 0.625, 0.8171, 0.625, 0.75, 0.625, 0.697, 0.625, 0.697, 0.625, 0.75, 0.625, 0.7836, 0.625, 0.7163, 0.625, 0.7163, 0.625, 0.7836, 0.625, 0.8171, 0.625, 0.7357, 0.625, 0.769, 0.625, 0.875, 0.625, 0.7836, 0.625, 0.7163, 0.625, 0.7163, 0.625, 0.7836, 0.625, 0.7836, 0.625, 0.7163, 0.625, 0.7163, 0.625, 0.7836, 0.625, 0.7836, 0.625, 0.7163, 0.625, 0.7163, 0.625, 0.7836, 0.625, 0.6506, 0.625, 0.7357, 0.625, 0.7357, 0.625, 0.6506, 0.625, 0.6506, 0.625, 0.7357, 0.625, 0.7357, 0.625, 0.6506, 0.625, 0.6429, 0.625, 0.7021, 0.625, 0.697, 0.625, 0.6417, 0.625, 0.6462, 0.625, 0.7163, 0.625, 0.7021, 0.625, 0.6429, 0.625, 0.6429, 0.625, 0.7021, 0.625, 0.7021, 0.625, 0.6429, 0.625, 0.6506, 0.625, 0.7357, 0.625, 0.7357, 0.625, 0.6506, 0.625, 0.6506, 0.625, 0.7357, 0.625, 0.7163, 0.625, 0.6462, 0.625, 0.6506, 0.625, 0.7357, 0.625, 0.7357, 0.625, 0.6506, 0.5388, 0.6417, 0.625, 0.6417, 0.625, 0.697, 0.5388, 0.697, 0.0, 0.0, 0.0, 0.0, 0.0, 0.0, 0.0, 0.0, 0.625, 0.573, 0.625, 0.5095, 0.625, 0.5095, 0.625, 0.573, 0.625, 0.7163, 0.625, 0.6462, 0.625, 0.6462, 0.625, 0.7163, 0.625, 0.5095, 0.625, 0.5095, 0.625, 0.5095, 0.625, 0.5095, 0.625, 0.573, 0.625, 0.5095, 0.625, 0.5095, 0.625, 0.573, 0.625, 0.6462, 0.625, 0.7163, 0.625, 0.7163, 0.625, 0.6462, 0.625, 0.7163, 0.625, 0.7163, 0.625, 0.7163, 0.625, 0.7163, 0.625, 0.5095, 0.625, 0.573, 0.625, 0.573, 0.625, 0.5095, 0.625, 0.573, 0.625, 0.573, 0.625, 0.573, 0.625, 0.573, 0.0, 0.0, 0.0, 0.0, 0.0, 0.0, 0.0, 0.0, 0.625, 0.8171, 0.625, 0.7357, 0.625, 0.7357, 0.625, 0.8171, 0.0, 0.0, 0.0, 0.0, 0.0, 0.0, 0.0, 0.0, 0.625, 0.7357, 0.625, 0.6506, 0.625, 0.6506, 0.625, 0.7357, 0.0, 0.0, 0.0, 0.0, 0.0, 0.0, 0.0, 0.0, 0.625, 0.6506, 0.625, 0.562, 0.625, 0.562, 0.625, 0.6506, 0.0, 0.0, 0.0, 0.0, 0.0, 0.0, 0.0, 0.0, 0.625, 0.562, 0.625, 0.485, 0.625, 0.485, 0.625, 0.562, 0.625, 0.4329, 0.625, 0.375, 0.625, 0.375, 0.625, 0.4329, 0.625, 0.4329, 0.625, 0.4329, 0.625, 0.4329, 0.625, 0.4329, 0.625, 0.875, 0.625, 0.8171, 0.625, 0.8171, 0.625, 0.875, 0.0, 0.0, 0.0, 0.0, 0.0, 0.0, 0.0, 0.0, 0.625, 0.485, 0.625, 0.4329, 0.625, 0.4329, 0.625, 0.485, 0.0, 0.0, 0.0, 0.0, 0.0, 0.0, 0.0, 0.0, 0.0, 0.0, 0.0, 0.0, 0.0, 0.0, 0.0, 0.0, 0.625, 0.485, 0.625, 0.4329, 0.625, 0.4329, 0.625, 0.485, 0.0, 0.0, 0.0, 0.0, 0.0, 0.0, 0.0, 0.0, 0.625, 0.875, 0.625, 0.8171, 0.625, 0.8171, 0.625, 0.875, 0.625, 0.4329, 0.625, 0.4329, 0.625, 0.4329, 0.625, 0.4329, 0.625, 0.4329, 0.625, 0.375, 0.625, 0.375, 0.625, 0.4329, 0.625, 0.562, 0.625, 0.485, 0.625, 0.485, 0.625, 0.562, 0.0, 0.0, 0.0, 0.0, 0.0, 0.0, 0.0, 0.0, 0.625, 0.6506, 0.625, 0.562, 0.625, 0.562, 0.625, 0.6506, 0.0, 0.0, 0.0, 0.0, 0.0, 0.0, 0.0, 0.0, 0.625, 0.7357, 0.625, 0.6506, 0.625, 0.6506, 0.625, 0.7357, 0.0, 0.0, 0.0, 0.0, 0.0, 0.0, 0.0, 0.0, 0.625, 0.8171, 0.625, 0.7357, 0.625, 0.7357, 0.625, 0.8171, 0.0, 0.0, 0.0, 0.0, 0.0, 0.0, 0.0, 0.0, 0.4996, 0.6417, 0.5388, 0.6417, 0.5388, 0.697, 0.4996, 0.697, 0.4996, 0.584, 0.5388, 0.584, 0.5388, 0.6417, 0.4996, 0.6417, 0.4996, 0.5339, 0.5388, 0.5339, 0.5388, 0.584, 0.4996, 0.584, 0.4996, 0.5, 0.5388, 0.5, 0.5388, 0.5339, 0.4996, 0.5339, 0.375, 0.5, 0.3661, 0.5, 0.3661, 0.5, 0.375, 0.5, 0.3661, 0.5, 0.3414, 0.5, 0.3414, 0.5, 0.3661, 0.5, 0.4996, 0.75, 0.5388, 0.75, 0.5388, 0.75, 0.4996, 0.75, 0.4996, 0.697, 0.5388, 0.697, 0.5388, 0.75, 0.4996, 0.75, 0.2859, 0.3812, 0.3151, 0.4202, 0.2963, 0.395, 0.2578, 0.3437, 0.1882, 0.2509, 0.2859, 0.3812, 0.2578, 0.3437, 0.1292, 0.1723, 0.3414, 0.5, 0.3079, 0.5, 0.3079, 0.5, 0.3414, 0.5, 0.4996, 0.75, 0.5388, 0.75, 0.5388, 0.75, 0.4996, 0.75, 0.4996, 0.75, 0.5388, 0.75, 0.5388, 0.75, 0.4996, 0.75, 0.3151, 0.4202, 0.375, 0.5, 0.375, 0.5, 0.2963, 0.395, 0.3079, 0.5, 0.25, 0.5, 0.25, 0.5, 0.3079, 0.5, 0.4996, 0.75, 0.5388, 0.75, 0.5388, 0.75, 0.4996, 0.75, 0.375, 0.75, 0.4996, 0.75, 0.4996, 0.75, 0.375, 0.75, 0.3079, 0.5, 0.25, 0.5, 0.25, 0.5, 0.3079, 0.5, 0.375, 0.5, 0.375, 0.5, 0.375, 0.5, 0.3151, 0.4202, 0.375, 0.75, 0.4996, 0.75, 0.4996, 0.75, 0.375, 0.75, 0.375, 0.75, 0.4996, 0.75, 0.4996, 0.75, 0.375, 0.75, 0.3414, 0.5, 0.3079, 0.5, 0.3079, 0.5, 0.3414, 0.5, 0.375, 0.5, 0.375, 0.5, 0.2859, 0.3812, 0.1882, 0.2509, 0.375, 0.5, 0.375, 0.5, 0.3151, 0.4202, 0.2859, 0.3812, 0.375, 0.697, 0.4996, 0.697, 0.4996, 0.75, 0.375, 0.75, 0.375, 0.75, 0.4996, 0.75, 0.4996, 0.75, 0.375, 0.75, 0.3661, 0.5, 0.3414, 0.5, 0.3414, 0.5, 0.3661, 0.5, 0.375, 0.5, 0.3661, 0.5, 0.3661, 0.5, 0.375, 0.5, 0.375, 0.5, 0.4996, 0.5, 0.4996, 0.5339, 0.375, 0.5339, 0.375, 0.5339, 0.4996, 0.5339, 0.4996, 0.584, 0.375, 0.584, 0.375, 0.584, 0.4996, 0.584, 0.4996, 0.6417, 0.375, 0.6417, 0.375, 0.6417, 0.4996, 0.6417, 0.4996, 0.697, 0.375, 0.697, 0.625, 0.875, 0.5448, 0.8483, 0.538, 0.7987, 0.625, 0.8171, 0.02468, 0.06012, 0.05949, 0.1449, 0.25, 0.542, 0.25, 0.5174, 0.25, 0.542, 0.05949, 0.1449, 0.1504, 0.3665, 0.25, 0.6169, 0.25, 0.6169, 0.1504, 0.3665, 0.2244, 0.5466, 0.25, 0.6874, 0.25, 0.6874, 0.2244, 0.5466, 0.3079, 0.75, 0.25, 0.75, 0.0, 0.0, 0.02468, 0.06012, 0.25, 0.5174, 0.25, 0.5, 0.3079, 0.75, 0.2244, 0.5466, 0.2797, 0.6018, 0.3299, 0.75, 0.375, 0.6417, 0.375, 0.697, 0.3382, 0.6603, 0.3273, 0.5832, 0.375, 0.584, 0.375, 0.6417, 0.3273, 0.5832, 0.3186, 0.5055, 0.375, 0.5339, 0.375, 0.584, 0.3186, 0.5055, 0.3221, 0.4624, 0.0, 0.0, 0.3414, 0.5, 0.1922, 0.2867, 0.02468, 0.06012, 0.3565, 0.75, 0.3382, 0.6603, 0.375, 0.697, 0.375, 0.75, 0.351, 0.75, 0.3565, 0.75, 0.375, 0.75, 0.375, 0.75, 0.3603, 0.75, 0.351, 0.75, 0.375, 0.75, 0.375, 0.75, 0.3221, 0.4624, 0.3661, 0.5, 0.375, 0.5, 0.375, 0.5339, 0.354, 0.75, 0.3603, 0.75, 0.375, 0.75, 0.375, 0.75, 0.3273, 0.5832, 0.3382, 0.6603, 0.2797, 0.6018, 0.242, 0.4787, 0.3186, 0.5055, 0.3273, 0.5832, 0.242, 0.4787, 0.2006, 0.3413, 0.3553, 0.75, 0.354, 0.75, 0.375, 0.75, 0.375, 0.75, 0.625, 0.7589, 0.5342, 0.7559, 0.5388, 0.75, 0.625, 0.75, 0.625, 0.7836, 0.5362, 0.7735, 0.5342, 0.7559, 0.625, 0.7589, 0.3278, 0.75, 0.3284, 0.75, 0.354, 0.75, 0.3553, 0.75, 0.1922, 0.2867, 0.2006, 0.3413, 0.05949, 0.1449, 0.02468, 0.06012, 0.242, 0.4787, 0.2797, 0.6018, 0.2244, 0.5466, 0.1504, 0.3665, 0.3299, 0.75, 0.2797, 0.6018, 0.3382, 0.6603, 0.3565, 0.75, 0.3284, 0.75, 0.3248, 0.75, 0.3603, 0.75, 0.354, 0.75, 0.3248, 0.75, 0.3248, 0.75, 0.351, 0.75, 0.3603, 0.75, 0.1922, 0.2867, 0.3414, 0.5, 0.3661, 0.5, 0.3221, 0.4624, 0.2006, 0.3413, 0.242, 0.4787, 0.1504, 0.3665, 0.05949, 0.1449, 0.3248, 0.75, 0.3299, 0.75, 0.3565, 0.75, 0.351, 0.75, 0.625, 0.8171, 0.538, 0.7987, 0.5362, 0.7735, 0.625, 0.7836, 0.625, 0.7836, 0.625, 0.8171, 0.625, 0.8171, 0.625, 0.7836, 0.625, 0.7836, 0.625, 0.7836, 0.625, 0.7836, 0.625, 0.7836, 0.625, 0.8171, 0.625, 0.7836, 0.625, 0.7836, 0.625, 0.8171, 0.0, 0.0, 0.0, 0.0, 0.0, 0.0, 0.0, 0.0, 0.625, 0.8171, 0.625, 0.875, 0.625, 0.875, 0.625, 0.8171, 0.625, 0.4329, 0.625, 0.4329, 0.625, 0.4329, 0.625, 0.4329, 0.625, 0.4329, 0.625, 0.4329, 0.625, 0.4329, 0.625, 0.4329, 0.5362, 0.7735, 0.538, 0.7987, 0.4916, 0.7889, 0.4923, 0.7686, 0.4923, 0.7686, 0.4916, 0.7889, 0.3079, 0.75, 0.3278, 0.75, 0.5342, 0.7559, 0.5362, 0.7735, 0.4923, 0.7686, 0.4937, 0.7545, 0.4937, 0.7545, 0.4923, 0.7686, 0.3278, 0.75, 0.3553, 0.75, 0.538, 0.7987, 0.5448, 0.8483, 0.5039, 0.8346, 0.4916, 0.7889, 0.4916, 0.7889, 0.5039, 0.8346, 0.25, 0.75, 0.3079, 0.75, 0.5388, 0.75, 0.5342, 0.7559, 0.4937, 0.7545, 0.4996, 0.75, 0.4996, 0.75, 0.4937, 0.7545, 0.3553, 0.75, 0.375, 0.75, 0.3079, 0.5, 0.3079, 0.5, 0.25, 0.5, 0.25, 0.5, 0.3079, 0.5, 0.3079, 0.5, 0.25, 0.5, 0.25, 0.5, 0.625, 0.7836, 0.625, 0.7836, 0.625, 0.8171, 0.625, 0.8171, 0.625, 0.75, 0.625, 0.75, 0.625, 0.75, 0.625, 0.75, 0.3079, 0.75, 0.3079, 0.75, 0.3248, 0.75, 0.3299, 0.75, 0.3079, 0.5, 0.3079, 0.5, 0.25, 0.5, 0.25, 0.5, 0.375, 0.4911, 0.375, 0.5, 0.625, 0.5, 0.625, 0.4911, 0.625, 0.5, 0.625, 0.5, 0.375, 0.5, 0.375, 0.5, 0.625, 0.4911, 0.625, 0.4911, 0.625, 0.4911, 0.625, 0.4911, 0.5388, 0.75, 0.5388, 0.75, 0.625, 0.75, 0.625, 0.75, 0.3079, 0.5, 0.3079, 0.5, 0.25, 0.5, 0.25, 0.5, 0.2963, 0.395, 0.2548, 0.3398, 0.375, 0.5, 0.375, 0.5, 0.625, 0.5, 0.375, 0.5, 0.375, 0.5, 0.625, 0.5, 0.0, 0.0, 0.0, 0.0, 0.0, 0.0, 0.0, 0.0, 0.625, 0.4329, 0.625, 0.4329, 0.625, 0.375, 0.625, 0.375, 0.0, 0.0, 0.0, 0.0, 0.0, 0.0, 0.0, 0.0, 0.625, 0.8171, 0.625, 0.8171, 0.625, 0.875, 0.625, 0.875, 0.3221, 0.4624, 0.1922, 0.2867, 0.2006, 0.3413, 0.3186, 0.5055, 0.5388, 0.75, 0.5388, 0.75, 0.625, 0.75, 0.625, 0.75, 0.5388, 0.75, 0.5388, 0.75, 0.625, 0.75, 0.625, 0.75, 0.625, 0.8171, 0.625, 0.8171, 0.625, 0.875, 0.625, 0.875, 0.3079, 0.75, 0.3079, 0.75, 0.3284, 0.75, 0.3248, 0.75, 0.3079, 0.75, 0.3079, 0.75, 0.3278, 0.75, 0.3284, 0.75, 0.25, 0.75, 0.25, 0.75, 0.3079, 0.75, 0.3079, 0.75, 0.25, 0.75, 0.25, 0.75, 0.3079, 0.75, 0.3079, 0.75, 0.625, 0.7836, 0.625, 0.7836, 0.625, 0.8171, 0.625, 0.8171, 0.625, 0.8171, 0.625, 0.8171, 0.625, 0.875, 0.625, 0.875, 0.625, 0.7836, 0.625, 0.7836, 0.625, 0.8171, 0.625, 0.8171, 0.625, 0.4664, 0.625, 0.4664, 0.625, 0.4329, 0.625, 0.4329, 0.625, 0.375, 0.625, 0.375, 0.625, 0.4329, 0.625, 0.4329, 0.3414, 0.5, 0.3414, 0.5, 0.3079, 0.5, 0.3079, 0.5, 0.625, 0.375, 0.625, 0.375, 0.625, 0.4329, 0.625, 0.4329, 0.375, 0.375, 0.375, 0.4329, 0.625, 0.4329, 0.625, 0.375, 0.3414, 0.5, 0.3414, 0.5, 0.3079, 0.5, 0.3079, 0.5, 0.25, 0.75, 0.25, 0.75, 0.3079, 0.75, 0.3079, 0.75, 0.625, 0.875, 0.625, 0.875, 0.625, 0.8171, 0.625, 0.8171, 0.3414, 0.5, 0.3414, 0.5, 0.3079, 0.5, 0.3079, 0.5, 0.3414, 0.5, 0.3414, 0.5, 0.3079, 0.5, 0.3079, 0.5, 0.3414, 0.5, 0.3414, 0.5, 0.3079, 0.5, 0.3079, 0.5, 0.625, 0.4329, 0.625, 0.4329, 0.625, 0.375, 0.625, 0.375, 0.0, 0.0, 0.0, 0.0, 0.0, 0.0, 0.0, 0.0, 0.625, 0.5, 0.625, 0.5, 0.625, 0.5, 0.625, 0.5, 0.1292, 0.1723, 0.0, 0.0, 0.1961, 0.2615, 0.2578, 0.3437, 0.3079, 0.5, 0.3079, 0.5, 0.25, 0.5, 0.25, 0.5, 0.0, 0.0, 0.0, 0.0, 0.0, 0.0, 0.0, 0.0, 0.3414, 0.5, 0.3414, 0.5, 0.3079, 0.5, 0.3079, 0.5, 0.625, 0.4329, 0.625, 0.4329, 0.625, 0.375, 0.625, 0.375, 0.625, 0.4911, 0.625, 0.4911, 0.625, 0.4911, 0.625, 0.4911, 0.2578, 0.3437, 0.1961, 0.2615, 0.2548, 0.3398, 0.2963, 0.395, 0.3079, 0.5, 0.3079, 0.5, 0.25, 0.5, 0.25, 0.5, 0.625, 0.375, 0.625, 0.375, 0.625, 0.4329, 0.625, 0.4329, 0.625, 0.375, 0.625, 0.375, 0.625, 0.4329, 0.625, 0.4329, 0.625, 0.4329, 0.625, 0.4329, 0.625, 0.4329, 0.625, 0.4329, 0.625, 0.485, 0.625, 0.485, 0.625, 0.4329, 0.625, 0.4329, 0.625, 0.5339, 0.625, 0.5339, 0.625, 0.5, 0.625, 0.5, 0.5388, 0.697, 0.5388, 0.75, 0.625, 0.75, 0.625, 0.697, 0.625, 0.875, 0.625, 0.8171, 0.625, 0.8171, 0.625, 0.875, 0.625, 0.7589, 0.625, 0.7589, 0.625, 0.7589, 0.625, 0.7589, 0.5388, 0.75, 0.5388, 0.75, 0.625, 0.75, 0.625, 0.75, 0.3079, 0.75, 0.25, 0.75, 0.25, 0.75, 0.3079, 0.75, 0.3079, 0.75, 0.3248, 0.75, 0.3248, 0.75, 0.3079, 0.75, 0.625, 0.8171, 0.625, 0.7836, 0.625, 0.7836, 0.625, 0.8171, 0.625, 0.4664, 0.625, 0.4664, 0.625, 0.4664, 0.625, 0.4664, 0.625, 0.4329, 0.625, 0.4329, 0.625, 0.4664, 0.625, 0.4664, 0.3661, 0.5, 0.3661, 0.5, 0.3414, 0.5, 0.3414, 0.5, 0.3661, 0.5, 0.3661, 0.5, 0.3414, 0.5, 0.3414, 0.5, 0.3661, 0.5, 0.3661, 0.5, 0.3414, 0.5, 0.3414, 0.5, 0.3661, 0.5, 0.3661, 0.5, 0.3414, 0.5, 0.3414, 0.5, 0.625, 0.7589, 0.625, 0.7589, 0.625, 0.7836, 0.625, 0.7836, 0.3661, 0.5, 0.3661, 0.5, 0.3414, 0.5, 0.3414, 0.5, 0.3661, 0.5, 0.3661, 0.5, 0.3414, 0.5, 0.3414, 0.5, 0.625, 0.4911, 0.625, 0.4911, 0.625, 0.4664, 0.625, 0.4664, 0.625, 0.7589, 0.625, 0.7589, 0.625, 0.7836, 0.625, 0.7836, 0.625, 0.7589, 0.625, 0.7589, 0.625, 0.7836, 0.625, 0.7836, 0.625, 0.4329, 0.625, 0.4329, 0.625, 0.4664, 0.625, 0.4664, 0.625, 0.4664, 0.625, 0.4664, 0.625, 0.4329, 0.625, 0.4329, 0.375, 0.4329, 0.375, 0.4664, 0.625, 0.4664, 0.625, 0.4329, 0.625, 0.7357, 0.625, 0.7357, 0.625, 0.8171, 0.625, 0.8171, 0.625, 0.4664, 0.625, 0.4664, 0.625, 0.4664, 0.625, 0.4664, 0.625, 0.8171, 0.625, 0.8171, 0.625, 0.7836, 0.625, 0.7836, 0.625, 0.4664, 0.625, 0.4664, 0.625, 0.4664, 0.625, 0.4664, 0.625, 0.4664, 0.625, 0.4664, 0.625, 0.4329, 0.625, 0.4329, 0.625, 0.4329, 0.625, 0.4329, 0.625, 0.4329, 0.625, 0.4329, 0.625, 0.375, 0.625, 0.375, 0.625, 0.4329, 0.625, 0.4329, 0.625, 0.485, 0.625, 0.4429, 0.625, 0.375, 0.625, 0.4329, 0.625, 0.7357, 0.625, 0.7163, 0.625, 0.7836, 0.625, 0.8171, 0.625, 0.4329, 0.625, 0.4329, 0.625, 0.4664, 0.625, 0.4664, 0.625, 0.875, 0.625, 0.875, 0.625, 0.8171, 0.625, 0.8171, 0.625, 0.8171, 0.625, 0.8171, 0.625, 0.7836, 0.625, 0.7836, 0.625, 0.4329, 0.625, 0.4329, 0.625, 0.4329, 0.625, 0.4329, 0.625, 0.4664, 0.625, 0.4664, 0.625, 0.4329, 0.625, 0.4329, 0.625, 0.4329, 0.625, 0.4329, 0.625, 0.375, 0.625, 0.375, 0.625, 0.4329, 0.625, 0.4329, 0.625, 0.4329, 0.625, 0.4329, 0.625, 0.5095, 0.625, 0.5095, 0.625, 0.4664, 0.625, 0.4664, 0.625, 0.7357, 0.625, 0.7357, 0.625, 0.8171, 0.625, 0.8171, 0.625, 0.4329, 0.625, 0.4329, 0.625, 0.4329, 0.625, 0.4329, 0.625, 0.4329, 0.625, 0.4329, 0.625, 0.4664, 0.625, 0.4664, 0.0, 0.0, 0.0, 0.0, 0.0, 0.0, 0.0, 0.0, 0.625, 0.4329, 0.625, 0.4329, 0.625, 0.4664, 0.625, 0.4664, 0.625, 0.4664, 0.625, 0.4664, 0.625, 0.4664, 0.625, 0.4664, 0.625, 0.4329, 0.625, 0.4329, 0.625, 0.4329, 0.625, 0.4329, 0.625, 0.75, 0.625, 0.75, 0.625, 0.7589, 0.625, 0.7589, 0.625, 0.4911, 0.625, 0.4911, 0.625, 0.4911, 0.625, 0.4911, 0.625, 0.7021, 0.625, 0.7021, 0.625, 0.7589, 0.625, 0.7589, 0.375, 0.5, 0.375, 0.5, 0.3661, 0.5, 0.3661, 0.5, 0.375, 0.5, 0.375, 0.5, 0.3661, 0.5, 0.3661, 0.5, 0.625, 0.7589, 0.625, 0.7589, 0.625, 0.75, 0.625, 0.75, 0.375, 0.5, 0.375, 0.5, 0.3661, 0.5, 0.3661, 0.5, 0.375, 0.5, 0.375, 0.5, 0.3661, 0.5, 0.3661, 0.5, 0.375, 0.5, 0.375, 0.5, 0.3661, 0.5, 0.3661, 0.5, 0.375, 0.5, 0.375, 0.5, 0.3661, 0.5, 0.3661, 0.5, 0.625, 0.7836, 0.625, 0.7589, 0.625, 0.7589, 0.625, 0.7836, 0.625, 0.7163, 0.625, 0.7021, 0.625, 0.7589, 0.625, 0.7836, 0.625, 0.4664, 0.625, 0.4664, 0.625, 0.4911, 0.625, 0.4911, 0.625, 0.4664, 0.625, 0.4664, 0.625, 0.4911, 0.625, 0.4911, 0.625, 0.4664, 0.625, 0.4664, 0.625, 0.4911, 0.625, 0.4911, 0.625, 0.4329, 0.625, 0.4329, 0.625, 0.375, 0.625, 0.375, 0.375, 0.4664, 0.375, 0.4911, 0.625, 0.4911, 0.625, 0.4664, 0.625, 0.4664, 0.625, 0.4664, 0.625, 0.4911, 0.625, 0.4911, 0.625, 0.4911, 0.625, 0.4911, 0.625, 0.5, 0.625, 0.5, 0.625, 0.4911, 0.625, 0.4911, 0.625, 0.5, 0.625, 0.5, 0.625, 0.4911, 0.625, 0.4911, 0.625, 0.5, 0.625, 0.5, 0.625, 0.4911, 0.625, 0.4911, 0.625, 0.5, 0.625, 0.5, 0.625, 0.4911, 0.625, 0.4911, 0.625, 0.5, 0.625, 0.5, 0.625, 0.7021, 0.625, 0.697, 0.625, 0.75, 0.625, 0.7589, 0.625, 0.7589, 0.625, 0.75, 0.625, 0.75, 0.625, 0.7589, 0.625, 0.75, 0.625, 0.75, 0.625, 0.7589, 0.625, 0.7589, 0.625, 0.5, 0.625, 0.5, 0.625, 0.4911, 0.625, 0.4911, 0.625, 0.75, 0.625, 0.75, 0.625, 0.7589, 0.625, 0.7589, 0.625, 0.4911, 0.625, 0.4911, 0.625, 0.4911, 0.625, 0.4911, 0.0, 0.0, 0.0, 0.0, 0.0, 0.0, 0.0, 0.0, 0.625, 0.75, 0.625, 0.75, 0.625, 0.75, 0.625, 0.75, 0.625, 0.5, 0.625, 0.5, 0.625, 0.4911, 0.625, 0.4911, 0.625, 0.5, 0.625, 0.5, 0.625, 0.5, 0.625, 0.5, 0.625, 0.7589, 0.625, 0.7589, 0.625, 0.7589, 0.625, 0.7589, 0.625, 0.4911, 0.625, 0.4911, 0.625, 0.4911, 0.625, 0.4911, 0.0, 0.0, 0.0, 0.0, 0.0, 0.0, 0.0, 0.0, 0.625, 0.4911, 0.625, 0.4911, 0.625, 0.4911, 0.625, 0.4911, 0.625, 0.75, 0.625, 0.75, 0.625, 0.75, 0.625, 0.75, 0.625, 0.7589, 0.625, 0.7589, 0.625, 0.7589, 0.625, 0.7589, 0.0, 0.0, 0.0, 0.0, 0.0, 0.0, 0.0, 0.0, 0.625, 0.4911, 0.625, 0.4911, 0.625, 0.4911, 0.625, 0.4911, 0.625, 0.4911, 0.625, 0.4911, 0.625, 0.5, 0.625, 0.5, 0.625, 0.4664, 0.625, 0.4664, 0.625, 0.4911, 0.625, 0.4911, 0.375, 0.5, 0.375, 0.5, 0.3661, 0.5, 0.3661, 0.5, 0.625, 0.4329, 0.625, 0.4329, 0.625, 0.4664, 0.625, 0.4664, 0.3661, 0.5, 0.3661, 0.5, 0.3414, 0.5, 0.3414, 0.5, 0.625, 0.5, 0.625, 0.5, 0.625, 0.5, 0.625, 0.5, 0.3414, 0.5, 0.3414, 0.5, 0.3079, 0.5, 0.3079, 0.5, 0.625, 0.375, 0.625, 0.375, 0.625, 0.4329, 0.625, 0.4329, 0.625, 0.5, 0.625, 0.5, 0.375, 0.5, 0.375, 0.5, 0.3079, 0.5, 0.3079, 0.5, 0.25, 0.5, 0.25, 0.5, 0.625, 0.375, 0.625, 0.375, 0.625, 0.4329, 0.625, 0.4329, 0.625, 0.4329, 0.625, 0.4329, 0.625, 0.4664, 0.625, 0.4664, 0.625, 0.4664, 0.625, 0.4664, 0.625, 0.4911, 0.625, 0.4911, 0.625, 0.4329, 0.625, 0.4329, 0.625, 0.4664, 0.625, 0.4664, 0.0, 0.0, 0.0, 0.0, 0.0, 0.0, 0.0, 0.0, 0.625, 0.4664, 0.625, 0.4664, 0.625, 0.4911, 0.625, 0.4911, 0.625, 0.4329, 0.625, 0.4329, 0.625, 0.375, 0.625, 0.375, 0.625, 0.4911, 0.625, 0.4911, 0.625, 0.4664, 0.625, 0.4664, 0.625, 0.4664, 0.625, 0.4664, 0.625, 0.4329, 0.625, 0.4329, 0.625, 0.375, 0.625, 0.375, 0.625, 0.4329, 0.625, 0.4329, 0.625, 0.4329, 0.625, 0.4329, 0.625, 0.4664, 0.625, 0.4664, 0.625, 0.4329, 0.625, 0.375, 0.625, 0.375, 0.625, 0.4329, 0.625, 0.4664, 0.625, 0.4664, 0.625, 0.4664, 0.625, 0.4664, 0.625, 0.4664, 0.625, 0.4664, 0.625, 0.4664, 0.625, 0.4664, 0.625, 0.4329, 0.625, 0.4329, 0.625, 0.4664, 0.625, 0.4664, 0.625, 0.375, 0.625, 0.375, 0.625, 0.4329, 0.625, 0.4329, 0.625, 0.4664, 0.625, 0.4664, 0.625, 0.4329, 0.625, 0.4329, 0.625, 0.375, 0.625, 0.375, 0.625, 0.4329, 0.625, 0.4329, 0.625, 0.4664, 0.625, 0.4664, 0.625, 0.4329, 0.625, 0.4329, 0.625, 0.4329, 0.625, 0.4329, 0.625, 0.4664, 0.625, 0.4664, 0.625, 0.4664, 0.625, 0.4664, 0.625, 0.4664, 0.625, 0.4664, 0.625, 0.4664, 0.625, 0.4664, 0.625, 0.4329, 0.625, 0.4329, 0.625, 0.375, 0.625, 0.375, 0.625, 0.4329, 0.625, 0.4329, 0.625, 0.4329, 0.625, 0.4329, 0.625, 0.4664, 0.625, 0.4664, 0.625, 0.375, 0.625, 0.375, 0.625, 0.4329, 0.625, 0.4329, 0.625, 0.4664, 0.625, 0.4664, 0.625, 0.4664, 0.625, 0.4664, 0.625, 0.4664, 0.625, 0.4664, 0.625, 0.4329, 0.625, 0.4329, 0.625, 0.7357, 0.625, 0.7357, 0.625, 0.8171, 0.625, 0.8171, 0.625, 0.5095, 0.625, 0.5095, 0.625, 0.4664, 0.625, 0.4664, 0.625, 0.4329, 0.625, 0.4329, 0.625, 0.4329, 0.625, 0.4329, 0.625, 0.4664, 0.625, 0.4664, 0.625, 0.4329, 0.625, 0.4329, 0.625, 0.8171, 0.625, 0.8171, 0.625, 0.7836, 0.625, 0.7836, 0.625, 0.4664, 0.625, 0.4664, 0.625, 0.4664, 0.625, 0.4664, 0.625, 0.7357, 0.625, 0.7357, 0.625, 0.8171, 0.625, 0.8171, 0.625, 0.5095, 0.625, 0.5095, 0.625, 0.4664, 0.625, 0.4664, 0.625, 0.4329, 0.625, 0.4329, 0.625, 0.4329, 0.625, 0.4329, 0.625, 0.4664, 0.625, 0.4664, 0.625, 0.4329, 0.625, 0.4329, 0.625, 0.8171, 0.625, 0.8171, 0.625, 0.7836, 0.625, 0.7836, 0.625, 0.4664, 0.625, 0.4664, 0.625, 0.4664, 0.625, 0.4664, 0.625, 0.6462, 0.625, 0.6462, 0.625, 0.6462, 0.625, 0.6462, 0.625, 0.4329, 0.625, 0.4329, 0.625, 0.485, 0.625, 0.485, 0.625, 0.573, 0.625, 0.573, 0.625, 0.5095, 0.625, 0.5095, 0.625, 0.4329, 0.625, 0.4329, 0.625, 0.485, 0.625, 0.485, 0.625, 0.4911, 0.625, 0.5, 0.625, 0.5339, 0.625, 0.5275, 0.625, 0.4664, 0.625, 0.4911, 0.625, 0.5275, 0.625, 0.5095, 0.625, 0.4911, 0.625, 0.4911, 0.625, 0.5275, 0.625, 0.5275, 0.625, 0.4329, 0.625, 0.4329, 0.625, 0.485, 0.625, 0.485, 0.625, 0.573, 0.625, 0.573, 0.625, 0.5095, 0.625, 0.5095, 0.625, 0.4329, 0.625, 0.4664, 0.625, 0.5095, 0.625, 0.485, 0.625, 0.562, 0.625, 0.5431, 0.625, 0.4429, 0.625, 0.485, 0.625, 0.4329, 0.625, 0.4329, 0.625, 0.485, 0.625, 0.485, 0.625, 0.573, 0.625, 0.573, 0.625, 0.5095, 0.625, 0.5095, 0.5388, 0.5, 0.5388, 0.5339, 0.625, 0.5339, 0.625, 0.5, 0.625, 0.584, 0.625, 0.584, 0.625, 0.5339, 0.625, 0.5339, 0.625, 0.562, 0.625, 0.562, 0.625, 0.485, 0.625, 0.485, 0.625, 0.6506, 0.625, 0.6506, 0.625, 0.562, 0.625, 0.562, 0.625, 0.6417, 0.625, 0.6417, 0.625, 0.584, 0.625, 0.584, 0.625, 0.6462, 0.625, 0.6462, 0.625, 0.573, 0.625, 0.573, 0.625, 0.6506, 0.625, 0.6584, 0.625, 0.5431, 0.625, 0.562, 0.625, 0.6462, 0.625, 0.6462, 0.625, 0.573, 0.625, 0.573, 0.625, 0.6462, 0.625, 0.6462, 0.625, 0.573, 0.625, 0.573, 0.625, 0.6462, 0.625, 0.6462, 0.625, 0.573, 0.625, 0.573, 0.625, 0.485, 0.625, 0.485, 0.625, 0.562, 0.625, 0.562, 0.625, 0.485, 0.625, 0.485, 0.625, 0.562, 0.625, 0.562, 0.625, 0.5275, 0.625, 0.5339, 0.625, 0.584, 0.625, 0.5811, 0.625, 0.5095, 0.625, 0.5275, 0.625, 0.5811, 0.625, 0.573, 0.625, 0.5275, 0.625, 0.5275, 0.625, 0.5811, 0.625, 0.5811, 0.625, 0.485, 0.625, 0.485, 0.625, 0.562, 0.625, 0.562, 0.625, 0.485, 0.625, 0.5095, 0.625, 0.573, 0.625, 0.562, 0.625, 0.485, 0.625, 0.485, 0.625, 0.562, 0.625, 0.562, 0.5388, 0.5339, 0.5388, 0.584, 0.625, 0.584, 0.625, 0.5339, 0.625, 0.7163, 0.625, 0.7163, 0.625, 0.6462, 0.625, 0.6462, 0.625, 0.7163, 0.625, 0.7163, 0.625, 0.6462, 0.625, 0.6462, 0.625, 0.7163, 0.625, 0.7163, 0.625, 0.6462, 0.625, 0.6462, 0.625, 0.7357, 0.625, 0.769, 0.625, 0.6584, 0.625, 0.6506, 0.625, 0.7163, 0.625, 0.7163, 0.625, 0.6462, 0.625, 0.6462, 0.625, 0.697, 0.625, 0.697, 0.625, 0.6417, 0.625, 0.6417, 0.625, 0.7357, 0.625, 0.7357, 0.625, 0.6506, 0.625, 0.6506, 0.625, 0.562, 0.625, 0.562, 0.625, 0.6506, 0.625, 0.6506, 0.625, 0.562, 0.625, 0.562, 0.625, 0.6506, 0.625, 0.6506, 0.625, 0.5811, 0.625, 0.584, 0.625, 0.6417, 0.625, 0.6429, 0.625, 0.573, 0.625, 0.5811, 0.625, 0.6429, 0.625, 0.6462, 0.625, 0.5811, 0.625, 0.5811, 0.625, 0.6429, 0.625, 0.6429, 0.625, 0.562, 0.625, 0.562, 0.625, 0.6506, 0.625, 0.6506, 0.625, 0.562, 0.625, 0.573, 0.625, 0.6462, 0.625, 0.6506, 0.625, 0.562, 0.625, 0.562, 0.625, 0.6506, 0.625, 0.6506, 0.5388, 0.584, 0.5388, 0.6417, 0.625, 0.6417, 0.625, 0.584, 0.625, 0.8171, 0.625, 0.8171, 0.625, 0.7357, 0.625, 0.7357, 0.625, 0.75, 0.625, 0.75, 0.625, 0.697, 0.625, 0.697, 0.625, 0.7836, 0.625, 0.7836, 0.625, 0.7163, 0.625, 0.7163, 0.625, 0.8171, 0.625, 0.875, 0.625, 0.769, 0.625, 0.7357, 0.625, 0.7836, 0.625, 0.7836, 0.625, 0.7163, 0.625, 0.7163, 0.625, 0.7836, 0.625, 0.7836, 0.625, 0.7163, 0.625, 0.7163, 0.625, 0.7836, 0.625, 0.7836, 0.625, 0.7163, 0.625, 0.7163, 0.625, 0.6506, 0.625, 0.6506, 0.625, 0.7357, 0.625, 0.7357, 0.625, 0.6506, 0.625, 0.6506, 0.625, 0.7357, 0.625, 0.7357, 0.625, 0.6429, 0.625, 0.6417, 0.625, 0.697, 0.625, 0.7021, 0.625, 0.6462, 0.625, 0.6429, 0.625, 0.7021, 0.625, 0.7163, 0.625, 0.6429, 0.625, 0.6429, 0.625, 0.7021, 0.625, 0.7021, 0.625, 0.6506, 0.625, 0.6506, 0.625, 0.7357, 0.625, 0.7357, 0.625, 0.6506, 0.625, 0.6462, 0.625, 0.7163, 0.625, 0.7357, 0.625, 0.6506, 0.625, 0.6506, 0.625, 0.7357, 0.625, 0.7357, 0.5388, 0.6417, 0.5388, 0.697, 0.625, 0.697, 0.625, 0.6417, 0.625, 0.573, 0.625, 0.573, 0.625, 0.5095, 0.625, 0.5095, 0.625, 0.7163, 0.625, 0.7163, 0.625, 0.6462, 0.625, 0.6462, 0.625, 0.5095, 0.625, 0.5095, 0.625, 0.5095, 0.625, 0.5095, 0.625, 0.573, 0.625, 0.573, 0.625, 0.5095, 0.625, 0.5095, 0.625, 0.6462, 0.625, 0.6462, 0.625, 0.7163, 0.625, 0.7163, 0.625, 0.7163, 0.625, 0.7163, 0.625, 0.7163, 0.625, 0.7163, 0.625, 0.5095, 0.625, 0.5095, 0.625, 0.573, 0.625, 0.573, 0.625, 0.573, 0.625, 0.573, 0.625, 0.573, 0.625, 0.573, 0.625, 0.8171, 0.625, 0.8171, 0.625, 0.7357, 0.625, 0.7357, 0.625, 0.7357, 0.625, 0.7357, 0.625, 0.6506, 0.625, 0.6506, 0.625, 0.6506, 0.625, 0.6506, 0.625, 0.562, 0.625, 0.562, 0.625, 0.562, 0.625, 0.562, 0.625, 0.485, 0.625, 0.485, 0.625, 0.4329, 0.625, 0.4329, 0.625, 0.375, 0.625, 0.375, 0.625, 0.4329, 0.625, 0.4329, 0.625, 0.4329, 0.625, 0.4329, 0.625, 0.875, 0.625, 0.875, 0.625, 0.8171, 0.625, 0.8171, 0.625, 0.485, 0.625, 0.485, 0.625, 0.4329, 0.625, 0.4329, 0.625, 0.485, 0.625, 0.485, 0.625, 0.4329, 0.625, 0.4329, 0.625, 0.875, 0.625, 0.875, 0.625, 0.8171, 0.625, 0.8171, 0.625, 0.4329, 0.625, 0.4329, 0.625, 0.4329, 0.625, 0.4329, 0.625, 0.4329, 0.625, 0.4329, 0.625, 0.375, 0.625, 0.375, 0.625, 0.562, 0.625, 0.562, 0.625, 0.485, 0.625, 0.485, 0.625, 0.6506, 0.625, 0.6506, 0.625, 0.562, 0.625, 0.562, 0.625, 0.7357, 0.625, 0.7357, 0.625, 0.6506, 0.625, 0.6506, 0.625, 0.8171, 0.625, 0.8171, 0.625, 0.7357, 0.625, 0.7357, 0.4996, 0.6417, 0.4996, 0.697, 0.5388, 0.697, 0.5388, 0.6417, 0.4996, 0.584, 0.4996, 0.6417, 0.5388, 0.6417, 0.5388, 0.584, 0.4996, 0.5339, 0.4996, 0.584, 0.5388, 0.584, 0.5388, 0.5339, 0.4996, 0.5, 0.4996, 0.5339, 0.5388, 0.5339, 0.5388, 0.5, 0.375, 0.5, 0.375, 0.5, 0.3661, 0.5, 0.3661, 0.5, 0.3661, 0.5, 0.3661, 0.5, 0.3414, 0.5, 0.3414, 0.5, 0.4996, 0.75, 0.4996, 0.75, 0.5388, 0.75, 0.5388, 0.75, 0.4996, 0.697, 0.4996, 0.75, 0.5388, 0.75, 0.5388, 0.697, 0.2859, 0.3812, 0.2578, 0.3437, 0.2963, 0.395, 0.3151, 0.4202, 0.1882, 0.2509, 0.1292, 0.1723, 0.2578, 0.3437, 0.2859, 0.3812, 0.3414, 0.5, 0.3414, 0.5, 0.3079, 0.5, 0.3079, 0.5, 0.4996, 0.75, 0.4996, 0.75, 0.5388, 0.75, 0.5388, 0.75, 0.4996, 0.75, 0.4996, 0.75, 0.5388, 0.75, 0.5388, 0.75, 0.3151, 0.4202, 0.2963, 0.395, 0.375, 0.5, 0.375, 0.5, 0.3079, 0.5, 0.3079, 0.5, 0.25, 0.5, 0.25, 0.5, 0.4996, 0.75, 0.4996, 0.75, 0.5388, 0.75, 0.5388, 0.75, 0.375, 0.75, 0.375, 0.75, 0.4996, 0.75, 0.4996, 0.75, 0.3079, 0.5, 0.3079, 0.5, 0.25, 0.5, 0.25, 0.5, 0.375, 0.5, 0.3151, 0.4202, 0.375, 0.5, 0.375, 0.5, 0.375, 0.75, 0.375, 0.75, 0.4996, 0.75, 0.4996, 0.75, 0.375, 0.75, 0.375, 0.75, 0.4996, 0.75, 0.4996, 0.75, 0.3414, 0.5, 0.3414, 0.5, 0.3079, 0.5, 0.3079, 0.5, 0.375, 0.5, 0.1882, 0.2509, 0.2859, 0.3812, 0.375, 0.5, 0.375, 0.5, 0.2859, 0.3812, 0.3151, 0.4202, 0.375, 0.5, 0.375, 0.697, 0.375, 0.75, 0.4996, 0.75, 0.4996, 0.697, 0.375, 0.75, 0.375, 0.75, 0.4996, 0.75, 0.4996, 0.75, 0.3661, 0.5, 0.3661, 0.5, 0.3414, 0.5, 0.3414, 0.5, 0.375, 0.5, 0.375, 0.5, 0.3661, 0.5, 0.3661, 0.5, 0.375, 0.5, 0.375, 0.5339, 0.4996, 0.5339, 0.4996, 0.5, 0.375, 0.5339, 0.375, 0.584, 0.4996, 0.584, 0.4996, 0.5339, 0.375, 0.584, 0.375, 0.6417, 0.4996, 0.6417, 0.4996, 0.584, 0.375, 0.6417, 0.375, 0.697, 0.4996, 0.697, 0.4996, 0.6417, 0.625, 0.875, 0.625, 0.8171, 0.538, 0.7987, 0.5448, 0.8483, 0.02468, 0.06012, 0.25, 0.5174, 0.25, 0.542, 0.05949, 0.1449, 0.25, 0.542, 0.25, 0.6169, 0.1504, 0.3665, 0.05949, 0.1449, 0.25, 0.6169, 0.25, 0.6874, 0.2244, 0.5466, 0.1504, 0.3665, 0.25, 0.6874, 0.25, 0.75, 0.3079, 0.75, 0.2244, 0.5466, 0.0, 0.0, 0.25, 0.5, 0.25, 0.5174, 0.02468, 0.06012, 0.3079, 0.75, 0.3299, 0.75, 0.2797, 0.6018, 0.2244, 0.5466, 0.375, 0.6417, 0.3273, 0.5832, 0.3382, 0.6603, 0.375, 0.697, 0.375, 0.584, 0.3186, 0.5055, 0.3273, 0.5832, 0.375, 0.6417, 0.375, 0.5339, 0.3221, 0.4624, 0.3186, 0.5055, 0.375, 0.584, 0.0, 0.0, 0.02468, 0.06012, 0.1922, 0.2867, 0.3414, 0.5, 0.3565, 0.75, 0.375, 0.75, 0.375, 0.697, 0.3382, 0.6603, 0.351, 0.75, 0.375, 0.75, 0.375, 0.75, 0.3565, 0.75, 0.3603, 0.75, 0.375, 0.75, 0.375, 0.75, 0.351, 0.75, 0.3221, 0.4624, 0.375, 0.5339, 0.375, 0.5, 0.3661, 0.5, 0.354, 0.75, 0.375, 0.75, 0.375, 0.75, 0.3603, 0.75, 0.3273, 0.5832, 0.242, 0.4787, 0.2797, 0.6018, 0.3382, 0.6603, 0.3186, 0.5055, 0.2006, 0.3413, 0.242, 0.4787, 0.3273, 0.5832, 0.3553, 0.75, 0.375, 0.75, 0.375, 0.75, 0.354, 0.75, 0.625, 0.7589, 0.625, 0.75, 0.5388, 0.75, 0.5342, 0.7559, 0.625, 0.7836, 0.625, 0.7589, 0.5342, 0.7559, 0.5362, 0.7735, 0.3278, 0.75, 0.3553, 0.75, 0.354, 0.75, 0.3284, 0.75, 0.1922, 0.2867, 0.02468, 0.06012, 0.05949, 0.1449, 0.2006, 0.3413, 0.242, 0.4787, 0.1504, 0.3665, 0.2244, 0.5466, 0.2797, 0.6018, 0.3299, 0.75, 0.3565, 0.75, 0.3382, 0.6603, 0.2797, 0.6018, 0.3284, 0.75, 0.354, 0.75, 0.3603, 0.75, 0.3248, 0.75, 0.3248, 0.75, 0.3603, 0.75, 0.351, 0.75, 0.3248, 0.75, 0.1922, 0.2867, 0.3221, 0.4624, 0.3661, 0.5, 0.3414, 0.5, 0.2006, 0.3413, 0.05949, 0.1449, 0.1504, 0.3665, 0.242, 0.4787, 0.3248, 0.75, 0.351, 0.75, 0.3565, 0.75, 0.3299, 0.75, 0.625, 0.8171, 0.625, 0.7836, 0.5362, 0.7735, 0.538, 0.7987, 0.625, 0.7836, 0.625, 0.7836, 0.625, 0.8171, 0.625, 0.8171, 0.625, 0.7836, 0.625, 0.7836, 0.625, 0.7836, 0.625, 0.7836, 0.625, 0.8171, 0.625, 0.8171, 0.625, 0.7836, 0.625, 0.7836, 0.625, 0.8171, 0.625, 0.8171, 0.625, 0.875, 0.625, 0.875, 0.625, 0.4329, 0.625, 0.4329, 0.625, 0.4329, 0.625, 0.4329, 0.625, 0.4329, 0.625, 0.4329, 0.625, 0.4329, 0.625, 0.4329, 0.5362, 0.7735, 0.4923, 0.7686, 0.4916, 0.7889, 0.538, 0.7987, 0.4923, 0.7686, 0.3278, 0.75, 0.3079, 0.75, 0.4916, 0.7889, 0.5342, 0.7559, 0.4937, 0.7545, 0.4923, 0.7686, 0.5362, 0.7735, 0.4937, 0.7545, 0.3553, 0.75, 0.3278, 0.75, 0.4923, 0.7686, 0.538, 0.7987, 0.4916, 0.7889, 0.5039, 0.8346, 0.5448, 0.8483, 0.4916, 0.7889, 0.3079, 0.75, 0.25, 0.75, 0.5039, 0.8346, 0.5388, 0.75, 0.4996, 0.75, 0.4937, 0.7545, 0.5342, 0.7559, 0.4996, 0.75, 0.375, 0.75, 0.3553, 0.75, 0.4937, 0.7545, 0.375, 0.0, 0.625, 0.0, 0.625, 0.25, 0.375, 0.25, 0.375, 0.25, 0.625, 0.25, 0.625, 0.5, 0.375, 0.5, 0.375, 0.5, 0.625, 0.5, 0.625, 0.75, 0.375, 0.75, 0.375, 0.75, 0.625, 0.75, 0.625, 1.0, 0.375, 1.0, 0.125, 0.5, 0.375, 0.5, 0.375, 0.75, 0.125, 0.75, 0.625, 0.5, 0.875, 0.5, 0.875, 0.75, 0.625, 0.75])
me_cube.materials.append(mat_material)
me_cube.materials.append(mat_white_stripe)
me_cube.materials.append(mat_black)
me_cube.materials.append(mat_grey)
me_cube.materials.append(mat_red)
me_cube.materials.append(mat_white)
me_cube.materials.append(mat_blue)
me_cube.materials.append(mat_brown_puomi__lol)
me_cube.materials.append(mat_material_001)
me_cube.use_remesh_preserve_volume = False
me_cube.use_remesh_preserve_attributes = False
me_cube.use_mirror_vertex_groups = False
me_cube.update()

# ---- objects
ob_boat_fishing = bpy.data.objects.new('Boat_fishing', me_cube)

# ---- transforms, parenting, visibility, modifiers, constraints
ob_boat_fishing.location = (-0.02144, -0.01965, 0.8816)
ob_boat_fishing.scale = (0.3284, 0.3497, 0.4759)
ob_boat_fishing.lock_rotations_4d = False
ob_boat_fishing.empty_display_type = 'ARROWS'
ob_boat_fishing.lineart.crease_threshold = 0.0

# ---- collection membership
col_collection.objects.link(ob_boat_fishing)

# ---- scene / render settings (as saved in the file)
scene.frame_start = 1; scene.frame_end = 250; scene.frame_set(1)
scene.render.engine = 'BLENDER_EEVEE_NEXT'
scene.cycles.sampling_pattern = 'TABULATED_SOBOL'
scene.cycles.use_light_tree = False
scene.view_settings.view_transform = 'Filmic'
bpy.context.view_layer.update()

# ---- added for rendering (the .blend has no active camera and no usable light): camera, sun
cam_auto = bpy.data.cameras.new('AutoCamera')
cam_auto.lens = 50.0
cam_auto.sensor_width = 36.0
cam_auto.clip_end = 1000.0
ob_auto_camera = bpy.data.objects.new('AutoCamera', cam_auto)
scene.collection.objects.link(ob_auto_camera)
ob_auto_camera.location = (4.43202, -6.08447, 4.51401)
ob_auto_camera.rotation_euler = (1.09748, -7.21219e-08, 0.694738)
scene.camera = ob_auto_camera
light_auto_sun = bpy.data.lights.new('AutoSun', 'SUN')
light_auto_sun.energy = 3.0
light_auto_sun.angle = 0.0523599
ob_auto_sun = bpy.data.objects.new('AutoSun', light_auto_sun)
scene.collection.objects.link(ob_auto_sun)
ob_auto_sun.rotation_euler = (0.872665, 0.174533, 0.523599)
bpy.context.view_layer.update()
